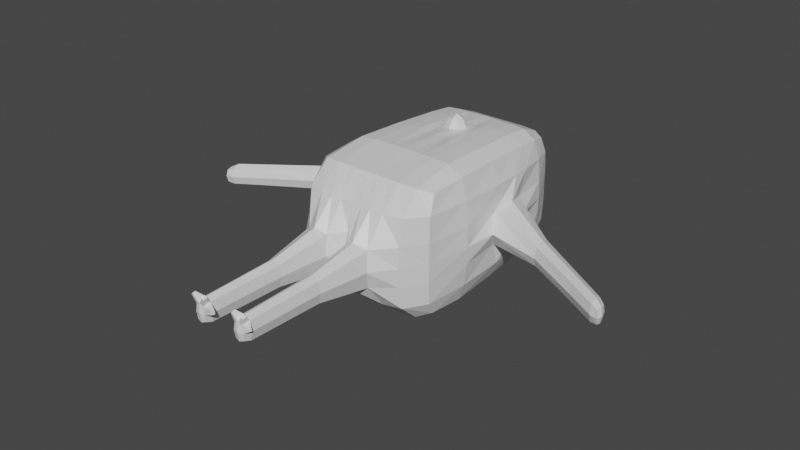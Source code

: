 # Source: BIRD.blend  (saved by Blender 3.2.14; exported with 4.5.12 LTS)
import bpy
from mathutils import Matrix  # noqa: F401  (used for matrix-valued properties, if any)

bpy.ops.wm.read_factory_settings(use_empty=True)
scene = bpy.context.scene
scene.name = 'Scene'

# ---- collections
col_collection = bpy.data.collections.new('Collection'); scene.collection.children.link(col_collection)

# ---- materials (node trees are filled in below, after node groups)
mat_body = bpy.data.materials.new('BODY')
mat_body.alpha_threshold = 0.0
mat_body.use_transparent_shadow = False
mat_body.line_color = (0.0, 0.0, 0.0, 1.0)
mat_beak = bpy.data.materials.new('BEAK')
mat_beak.use_transparent_shadow = False

# ---- material node trees
mat_body.use_nodes = True; mat_body.node_tree.nodes.clear()
_N = mat_body.node_tree.nodes; _L = mat_body.node_tree.links
n0 = _N.new('ShaderNodeOutputMaterial'); n0.name = 'Material Output'; n0.location = (300, 300)
n1 = _N.new('ShaderNodeBsdfPrincipled'); n1.name = 'Principled BSDF'; n1.location = (10, 300)
n1.distribution = 'GGX'
n1.subsurface_method = 'RANDOM_WALK_SKIN'
n1.inputs[2].default_value = 0.4
n1.inputs[3].default_value = 1.45
n1.inputs[27].default_value = (0.0, 0.0, 0.0, 1.0)
n1.inputs[28].default_value = 1.0
_L.new(n1.outputs[0], n0.inputs[0])
n0.is_active_output = True
mat_beak.use_nodes = True; mat_beak.node_tree.nodes.clear()
_N = mat_beak.node_tree.nodes; _L = mat_beak.node_tree.links
n0 = _N.new('ShaderNodeBsdfPrincipled'); n0.name = 'Principled BSDF'; n0.location = (10, 300)
n0.distribution = 'GGX'
n0.subsurface_method = 'RANDOM_WALK_SKIN'
n0.inputs[3].default_value = 1.45
n0.inputs[27].default_value = (0.0, 0.0, 0.0, 1.0)
n0.inputs[28].default_value = 1.0
n1 = _N.new('ShaderNodeOutputMaterial'); n1.name = 'Material Output'; n1.location = (300, 300)
_L.new(n0.outputs[0], n1.inputs[0])
n1.is_active_output = True

# ---- world
world_world = bpy.data.worlds.new('World'); scene.world = world_world
world_world.use_nodes = True; world_world.node_tree.nodes.clear()
_N = world_world.node_tree.nodes; _L = world_world.node_tree.links
n0 = _N.new('ShaderNodeOutputWorld'); n0.name = 'World Output'; n0.location = (300, 300)
n1 = _N.new('ShaderNodeBackground'); n1.name = 'Background'; n1.location = (10, 300)
n1.inputs[0].default_value = (0.05088, 0.05088, 0.05088, 1.0)
_L.new(n1.outputs[0], n0.inputs[0])
n0.is_active_output = True
world_world.color = (0.05088, 0.05088, 0.05088)
world_world.use_sun_shadow = False
world_world.sun_shadow_jitter_overblur = 0.0

# ---- meshes
me_cube = bpy.data.meshes.new('Cube')
me_cube.from_pydata([(-0.3714, 0.643, -0.3452), (-0.4332, -0.6435, -0.4027), (0.411, 0.643, -0.3452), (0.4747, -0.6435, -0.4027), (-0.3714, 0.643, 0.3894), (-0.4332, -0.6435, 0.4486), (0.411, 0.643, 0.3894), (0.4747, -0.6435, 0.4486), (0.2626, -0.7284, 0.4911), (0.2247, 0.6831, -0.3724), (0.2247, 0.6831, 0.4206), (0.2626, -0.7284, -0.4404), (0.07897, 0.6831, 0.4206), (0.09067, -0.7284, -0.4404), (0.09067, -0.7284, 0.4911), (0.07897, 0.6831, -0.3724), (-0.06164, 0.6831, 0.4206), (-0.07525, -0.7284, -0.4404), (-0.07525, -0.7284, 0.4911), (-0.06164, 0.6831, -0.3724), (-0.1998, 0.6831, 0.4206), (-0.2383, -0.7284, -0.4404), (-0.2383, -0.7284, 0.4911), (-0.1998, 0.6831, -0.3724), (-0.4627, -0.7284, 0.1477), (0.4329, 0.6831, 0.1276), (0.5067, -0.7284, 0.1477), (-0.3913, 0.6831, 0.1276), (0.2573, -1.023, 0.1377), (0.2225, 0.7635, 0.1265), (0.07443, 0.794, 0.1162), (0.09491, -1.023, 0.1377), (-0.08002, -1.025, 0.1377), (-0.06965, 0.794, 0.1162), (-0.1976, 0.7635, 0.1265), (-0.234, -1.025, 0.1377), (0.5067, -0.7284, -0.1346), (-0.3913, 0.6831, -0.1116), (0.2225, 0.7635, -0.1103), (0.07443, 0.794, -0.1023), (-0.06965, 0.794, -0.1023), (-0.1976, 0.7635, -0.1103), (-0.4627, -0.7284, -0.1346), (0.4329, 0.6831, -0.1116), (0.2573, -1.023, -0.1276), (0.09491, -1.023, -0.1276), (-0.08002, -1.025, -0.1276), (-0.234, -1.025, -0.1276), (0.1994, -2.013, -0.05048), (0.1994, -2.013, 0.05366), (0.1346, -2.013, -0.05048), (0.1346, -2.013, 0.05366), (-0.1189, -2.017, -0.05048), (-0.1189, -2.017, 0.05366), (-0.1804, -2.017, -0.05048), (-0.1804, -2.017, 0.05366), (0.1238, -1.781, -0.06784), (0.1238, -1.781, 0.07101), (0.2102, -1.781, -0.06784), (0.2102, -1.781, 0.07101), (-0.1906, -1.792, -0.06784), (-0.1906, -1.792, 0.07101), (-0.1086, -1.792, -0.06784), (-0.1086, -1.792, 0.07101), (-0.4272, -0.02231, -0.4067), (0.47, -0.02231, 0.4562), (0.47, -0.02231, -0.4067), (-0.4272, -0.02231, 0.4562), (0.2437, -0.02231, -0.4697), (0.2437, -0.02231, 0.528), (0.08482, -0.02231, -0.4697), (0.08694, 0.01693, 0.5182), (-0.06844, -0.02231, -0.4697), (-0.07079, 0.01693, 0.5182), (-0.219, -0.02231, -0.4697), (-0.219, -0.02231, 0.528), (-0.4807, -0.07171, 0.1259), (0.5321, -0.06764, 0.1259), (0.5321, -0.06764, -0.1137), (-0.4807, -0.07171, -0.1137), (0.4509, 0.335, 0.4378), (-0.4088, 0.335, -0.389), (0.4509, 0.335, -0.389), (-0.4088, 0.335, 0.4378), (0.2341, 0.335, -0.4494), (0.2341, 0.335, 0.5066), (0.08185, 0.335, -0.4494), (0.08452, 0.3192, 0.5001), (-0.065, 0.335, -0.4494), (-0.06795, 0.3192, 0.5001), (-0.2093, 0.335, -0.4494), (-0.2093, 0.335, 0.5066), (-0.4634, 0.2305, 0.122), (0.5142, 0.2346, 0.122), (0.5142, 0.2346, -0.1091), (-0.4634, 0.2305, -0.1091), (-1.444, -0.5424, 0.04918), (-1.448, -0.6228, 0.04935), (-1.444, -0.5424, -0.04251), (-1.448, -0.6228, -0.04293), (1.63, -0.5234, 0.04918), (1.635, -0.6037, 0.04935), (1.63, -0.5234, -0.04251), (1.635, -0.6037, -0.04293), (-1.224, -0.4822, -0.05843), (-1.218, -0.3751, -0.05768), (-1.218, -0.3751, 0.06438), (-1.224, -0.4822, 0.06481), (1.368, -0.3501, 0.06438), (1.368, -0.3501, -0.05768), (1.374, -0.4572, 0.06481), (1.374, -0.4572, -0.05843), (-0.06968, 0.9541, 0.04702), (0.008683, 0.9541, 0.04702), (0.008683, 0.9541, -0.03875), (-0.06968, 0.9541, -0.03875), (0.04977, 0.2362, 0.5682), (0.04998, 0.1558, 0.573), (-0.034, 0.2362, 0.5682), (-0.03433, 0.1558, 0.573), (0.3886, -0.7139, 0.4838), (-0.4576, -0.7139, 0.327), (-0.4409, -0.3744, -0.4181), (0.4374, 0.5139, 0.423), (0.4839, -0.3744, -0.4181), (-0.4409, -0.3744, 0.4675), (0.4291, 0.6763, 0.2807), (0.3326, 0.6763, -0.3677), (0.5011, -0.7139, -0.2956), (-0.2993, 0.6763, 0.4152), (-0.3879, 0.6763, -0.2492), (-0.3544, -0.7139, -0.4339), (0.1673, -0.7284, 0.4911), (0.1439, 0.6831, -0.3724), (0.3326, 0.6763, 0.4152), (0.3886, -0.7139, -0.4339), (0.2534, -0.3854, -0.4817), (0.2656, -0.8899, 0.3369), (0.2534, -0.3854, 0.5398), (0.2228, 0.7534, -0.2503), (0.1439, 0.6831, 0.4206), (0.1673, -0.7284, -0.4404), (0.007308, -0.7284, 0.4911), (0.008323, 0.6831, -0.3724), (0.078, 0.7566, -0.2501), (0.0922, -0.8899, 0.3369), (0.08783, -0.3854, -0.4817), (0.08806, -0.3818, 0.5422), (0.008323, 0.6831, 0.4206), (0.007308, -0.7284, -0.4404), (-0.1492, -0.7284, 0.4911), (-0.1243, 0.6831, -0.3724), (-0.07194, -0.3854, -0.4817), (-0.07702, -0.8901, 0.3369), (-0.06188, 0.7566, -0.2501), (-0.0722, -0.3818, 0.5422), (-0.1243, 0.6831, 0.4206), (-0.1492, -0.7284, -0.4404), (-0.3544, -0.7139, 0.4838), (-0.2993, 0.6763, -0.3677), (-0.1979, 0.7534, -0.2503), (-0.2414, -0.8901, 0.3369), (-0.2289, -0.3854, -0.4817), (-0.2289, -0.3854, 0.5398), (-0.4627, -0.7284, 0.003029), (0.4329, 0.6831, 0.005011), (0.5011, -0.7139, 0.327), (-0.3879, 0.6763, 0.2807), (0.2822, -1.061, 0.002301), (0.2228, 0.7534, 0.2824), (0.078, 0.7566, 0.2819), (0.07558, -1.061, 0.002301), (-0.06132, -1.064, 0.002301), (-0.06188, 0.7566, 0.2819), (-0.1979, 0.7534, 0.2824), (-0.2572, -1.064, 0.002301), (-0.3636, -0.8901, 0.1485), (-0.299, 0.7534, 0.1266), (-0.1243, 0.7666, 0.1254), (-0.1511, -1.064, 0.1749), (0.00713, -0.9242, 0.1475), (0.0002377, 0.8033, 0.1469), (0.1428, 0.7666, 0.1254), (0.1689, -1.061, 0.1749), (-0.5021, -0.3909, 0.1416), (0.3982, -0.8899, 0.1485), (0.5503, -0.3905, 0.1416), (0.3326, 0.7534, 0.1266), (0.5067, -0.7284, 0.003029), (-0.3913, 0.6831, 0.005011), (0.2225, 0.7635, 0.005124), (0.09138, 0.8033, 0.004721), (-0.0902, 0.8033, 0.004721), (-0.1976, 0.7635, 0.005124), (-0.4576, -0.7139, -0.2956), (0.4291, 0.6763, -0.2492), (0.2656, -0.8899, -0.3052), (0.0922, -0.8899, -0.3052), (-0.07702, -0.8901, -0.3052), (-0.2414, -0.8901, -0.3052), (0.3326, 0.7534, -0.1105), (0.5503, -0.3905, -0.128), (0.1428, 0.7666, -0.1094), (0.0002377, 0.8033, -0.1312), (-0.1243, 0.7666, -0.1094), (-0.299, 0.7534, -0.1105), (-0.3636, -0.8901, -0.1359), (-0.1511, -1.064, -0.1627), (0.00713, -0.9242, -0.1352), (0.1689, -1.061, -0.1627), (-0.5021, -0.3909, -0.128), (0.3982, -0.8899, -0.1359), (0.2065, -2.018, 0.001587), (0.1275, -2.018, 0.001587), (-0.1121, -2.021, 0.001587), (-0.1871, -2.021, 0.001587), (-0.1496, -2.021, 0.06507), (0.167, -2.018, 0.06507), (-0.1496, -2.021, -0.06189), (0.167, -2.018, -0.06189), (-0.1889, -1.973, -0.06487), (-0.1951, -1.423, 0.07792), (0.1256, -1.965, -0.06487), (0.1208, -1.415, 0.07792), (0.2084, -1.965, -0.06487), (-0.1104, -1.973, -0.06487), (0.2151, -1.415, 0.07792), (-0.1104, -1.973, 0.06804), (0.1208, -1.415, -0.07403), (0.1256, -1.965, 0.06804), (0.2151, -1.415, -0.07403), (0.2084, -1.965, 0.06804), (0.2264, -1.781, 0.001587), (0.167, -1.781, 0.09705), (0.167, -1.781, -0.09387), (0.1076, -1.781, 0.001587), (-0.1951, -1.423, -0.07403), (-0.1889, -1.973, 0.06804), (-0.1056, -1.423, -0.07403), (-0.1056, -1.423, 0.07792), (-0.1496, -1.792, 0.09705), (-0.09321, -1.792, 0.001587), (-0.1496, -1.792, -0.09387), (-0.206, -1.792, 0.001587), (-0.4163, 0.1899, -0.3962), (0.4839, -0.3744, 0.4675), (0.4587, 0.1899, -0.3962), (-0.4163, 0.1899, 0.4453), (0.238, 0.1899, -0.4577), (0.238, 0.1899, 0.5153), (0.08306, 0.1899, -0.4577), (0.1057, 0.1934, 0.5153), (-0.0664, 0.1899, -0.4577), (-0.08914, 0.1934, 0.5153), (-0.2132, 0.1899, -0.4577), (-0.2132, 0.1899, 0.5153), (-0.5105, 0.07766, 0.1565), (0.5643, 0.08297, 0.1565), (0.5643, 0.08297, -0.142), (-0.5105, 0.07766, -0.142), (-0.5236, -0.1517, 0.003563), (0.5294, -0.02681, -0.2763), (0.5779, -0.1464, 0.003563), (-0.4819, -0.02723, 0.3081), (-0.1376, -0.0181, 0.5303), (-0.3301, -0.02231, -0.4618), (0.007757, -0.03599, 0.529), (-0.1367, -0.02231, -0.4697), (0.1565, -0.0181, 0.5303), (0.007816, -0.02231, -0.4697), (0.3642, -0.02231, 0.519), (0.1556, -0.02231, -0.4697), (-0.4819, -0.02723, -0.2763), (0.3642, -0.02231, -0.4618), (-0.3301, -0.02231, 0.519), (0.5294, -0.02681, 0.3081), (0.4587, 0.1899, 0.4453), (-0.3959, 0.5139, -0.3753), (0.4374, 0.5139, -0.3753), (-0.3959, 0.5139, 0.423), (0.2291, 0.5191, -0.4318), (0.2291, 0.5191, 0.4874), (0.08033, 0.5191, -0.4318), (0.08061, 0.518, 0.49), (-0.06322, 0.5191, -0.4318), (-0.06353, 0.518, 0.49), (-0.2043, 0.5191, -0.4318), (-0.2043, 0.5191, 0.4874), (-0.4518, 0.5088, 0.1288), (0.4981, 0.5093, 0.1288), (0.4981, 0.5093, -0.1134), (-0.4518, 0.5088, -0.1134), (-0.5015, 0.2362, 0.004121), (0.5088, 0.3246, -0.2642), (0.5549, 0.2415, 0.004121), (-0.4621, 0.3242, 0.296), (-0.1313, 0.3333, 0.5093), (-0.3157, 0.335, -0.4419), (0.008037, 0.3519, 0.5058), (-0.1304, 0.335, -0.4494), (0.1506, 0.3333, 0.5093), (0.008073, 0.335, -0.4494), (0.3495, 0.335, 0.498), (0.1497, 0.335, -0.4494), (-0.4621, 0.3242, -0.2642), (0.3495, 0.335, -0.4419), (-0.3157, 0.335, 0.498), (0.5088, 0.3246, 0.296), (-1.45, -0.5854, 0.05934), (-1.45, -0.5854, -0.0528), (-1.453, -0.6344, 0.003196), (-1.447, -0.5364, 0.003346), (-1.407, -0.6051, -0.05578), (-0.8382, -0.1086, -0.06304), (-0.8382, -0.1086, 0.07039), (-1.407, -0.6051, 0.06216), (1.639, -0.5674, 0.05935), (1.639, -0.5674, -0.0528), (1.642, -0.6164, 0.003196), (1.636, -0.5185, 0.003346), (1.575, -0.479, 0.06178), (0.9567, -0.09228, -0.06304), (1.581, -0.5815, 0.06216), (1.581, -0.5815, -0.05578), (-0.8455, -0.2359, -0.06409), (-1.401, -0.5025, -0.05508), (-1.401, -0.5025, 0.06178), (-0.8455, -0.2359, 0.07107), (-1.221, -0.4286, 0.08759), (-1.225, -0.5023, 0.003158), (-1.217, -0.355, 0.003384), (-1.221, -0.4286, -0.08105), (0.9567, -0.09228, 0.07039), (1.575, -0.479, -0.05508), (0.9642, -0.2196, 0.07107), (0.9642, -0.2196, -0.06409), (1.371, -0.4037, -0.08105), (1.375, -0.4773, 0.003158), (1.371, -0.4037, 0.08759), (1.367, -0.33, 0.003384), (-0.03333, 0.968, 0.05642), (0.01444, 0.968, 0.004133), (-0.08109, 0.968, 0.004133), (-0.03333, 0.968, -0.04815), (0.03535, 0.8865, -0.0557), (0.03535, 0.8865, 0.06456), (-0.0688, 0.8865, 0.06456), (-0.0688, 0.8865, -0.0557), (0.05908, 0.1956, 0.582), (-0.04337, 0.1956, 0.582), (0.00782, 0.1466, 0.585), (0.007892, 0.2446, 0.5791), (0.06347, 0.2558, 0.5115), (0.06404, 0.1331, 0.5188), (-0.0476, 0.2558, 0.5115), (-0.04835, 0.1331, 0.5188), (0.3322, 0.7438, 0.2817), (0.4805, 0.5158, 0.2889), (-0.3077, 0.5178, 0.4794), (0.3968, -0.8589, -0.3034), (0.3413, 0.5178, -0.4247), (-0.4355, 0.5157, -0.2571), (0.1467, 0.5191, -0.4318), (0.1696, -0.8961, -0.3078), (0.3413, 0.5178, 0.4794), (0.1427, 0.754, 0.2822), (0.007419, 0.7581, 0.2843), (0.007193, -0.8817, -0.305), (0.008205, 0.5191, -0.4318), (0.1467, 0.5187, 0.4879), (-0.1272, 0.5191, -0.4318), (-0.1517, -0.8964, -0.3078), (-0.1233, 0.754, 0.2822), (0.008199, 0.5204, 0.4911), (-0.2987, 0.7438, 0.2817), (-0.3623, -0.8589, -0.3034), (-0.3077, 0.5178, -0.4247), (-0.1273, 0.5187, 0.4879), (-0.3623, -0.8589, 0.3352), (-0.299, 0.7534, 0.00511), (-0.1262, 0.7681, 0.005065), (-0.1517, -0.8964, 0.3397), (0.007193, -0.8817, 0.3368), (0.05399, 0.8886, 0.004239), (0.144, 0.7681, 0.005065), (0.1696, -0.8961, 0.3397), (-0.4355, 0.5157, 0.2889), (0.3968, -0.8589, 0.3352), (0.5049, 0.5075, 0.00472), (0.3326, 0.7534, 0.00511), (0.3322, 0.7438, -0.2497), (0.4805, 0.5158, -0.2571), (0.1427, 0.754, -0.2501), (0.007419, 0.7581, -0.2523), (-0.1233, 0.754, -0.2501), (-0.2987, 0.7438, -0.2497), (-0.3654, -0.8964, 0.002748), (0.1101, -1.966, 0.001587), (0.007078, -0.9367, 0.002646), (-0.2037, -1.974, 0.001587), (-0.4582, 0.5069, 0.00472), (0.4001, -0.8961, 0.002748), (-0.1496, -2.031, 0.001587), (0.167, -2.029, 0.001587), (0.167, -1.966, -0.08986), (-0.1496, -1.974, -0.08986), (0.167, -1.966, 0.09303), (-0.09559, -1.974, 0.001587), (-0.1496, -1.974, 0.09303), (0.2239, -1.966, 0.001587), (0.233, -1.418, 0.001715), (0.1673, -1.418, 0.1063), (0.1673, -1.418, -0.102), (0.1038, -1.418, 0.001715), (-0.1499, -1.426, 0.1063), (-0.08942, -1.426, 0.001715), (-0.1499, -1.426, -0.102), (-0.2121, -1.426, 0.001715), (-0.5088, -0.3992, 0.003445), (0.532, -0.3832, -0.2876), (0.5575, -0.3985, 0.003445), (-0.4851, -0.3832, 0.3194), (-0.1432, -0.3844, 0.5402), (-0.3437, -0.3827, -0.4736), (0.007547, -0.3856, 0.5437), (-0.1431, -0.3854, -0.4817), (0.1617, -0.3844, 0.5402), (0.007555, -0.3854, -0.4817), (0.378, -0.3827, 0.5307), (0.1617, -0.3854, -0.4817), (-0.4851, -0.3832, -0.2876), (0.378, -0.3827, -0.4736), (-0.3437, -0.3827, 0.5307), (0.532, -0.3832, 0.3194), (-1.404, -0.5541, -0.0775), (0.5241, 0.1775, -0.2715), (1.575, -0.4601, 0.003379), (-0.4767, 0.1769, 0.3034), (-0.1355, 0.1904, 0.5191), (-0.3216, 0.1899, -0.45), (0.08418, 0.1965, 0.5167), (-0.133, 0.1899, -0.4577), (0.1546, 0.1904, 0.5191), (0.007969, 0.1899, -0.4577), (0.3555, 0.1899, 0.5065), (0.1521, 0.1899, -0.4577), (-0.4767, 0.1769, -0.2715), (0.3555, 0.1899, -0.45), (-0.3216, 0.1899, 0.5065), (0.5241, 0.1775, 0.3034), (-1.459, -0.5913, 0.003271), (-1.4, -0.4835, 0.003379), (-1.408, -0.6246, 0.003163), (-1.404, -0.5541, 0.08405), (1.652, -0.5756, 0.003271), (1.579, -0.5306, 0.08405), (1.583, -0.6012, 0.003163), (1.579, -0.5306, -0.0775), (-0.8444, -0.172, 0.09576), (-0.8497, -0.2636, 0.003245), (-0.8396, -0.08795, 0.00351), (-0.8444, -0.172, -0.08828), (0.9632, -0.1556, -0.08828), (0.9687, -0.2471, 0.003245), (0.9632, -0.1556, 0.09576), (0.9582, -0.07149, 0.00351), (-0.03927, 0.9972, 0.004133), (-0.01715, 0.8886, 0.08705), (-0.08822, 0.8886, 0.004239), (-0.01715, 0.8886, -0.07791), (0.007856, 0.1948, 0.6061), (0.007927, 0.2775, 0.5118), (0.007803, 0.1081, 0.522), (-0.06836, 0.1965, 0.5167), (-0.202, -2.032, 0.1144), (-0.188, -2.034, 0.1196), (-0.2058, -2.012, 0.1209), (-0.188, -2.013, 0.1323), (-0.1144, -2.035, 0.1163), (-0.0976, -2.033, 0.1101), (-0.09296, -2.009, 0.1179), (-0.1144, -2.009, 0.1316), (-0.04454, -2.027, 0.03077), (-0.04756, -2.025, 0.05408), (-0.04375, -2.006, 0.06052), (-0.03714, -2.006, 0.03077), (0.1171, -2.022, 0.1111), (0.1308, -2.025, 0.1159), (0.1134, -2.002, 0.1172), (0.1308, -2.002, 0.1277), (0.1968, -2.022, 0.1057), (0.2124, -2.019, 0.1002), (0.2168, -1.996, 0.1071), (0.1968, -1.996, 0.1192), (0.247, -2.011, 0.02859), (0.2445, -2.009, 0.04715), (0.2476, -1.993, 0.05227), (0.2532, -1.993, 0.02859)], [], [(29, 169, 356, 187), (169, 10, 134, 356), (356, 134, 6, 126), (187, 356, 126, 25), (93, 289, 357, 307), (289, 25, 126, 357), (357, 126, 6, 123), (307, 357, 123, 80), (91, 287, 358, 306), (287, 20, 129, 358), (358, 129, 4, 279), (306, 358, 279, 83), (44, 196, 359, 211), (196, 11, 135, 359), (359, 135, 3, 128), (211, 359, 128, 36), (84, 280, 360, 305), (280, 9, 127, 360), (360, 127, 2, 278), (305, 360, 278, 82), (95, 291, 361, 304), (291, 37, 130, 361), (361, 130, 0, 277), (304, 361, 277, 81), (86, 282, 362, 303), (282, 15, 133, 362), (362, 133, 9, 280), (303, 362, 280, 84), (45, 197, 363, 209), (197, 13, 141, 363), (363, 141, 11, 196), (209, 363, 196, 44), (80, 123, 364, 302), (123, 6, 134, 364), (364, 134, 10, 281), (302, 364, 281, 85), (30, 170, 365, 182), (170, 12, 140, 365), (365, 140, 10, 169), (182, 365, 169, 29), (33, 173, 366, 181), (173, 16, 148, 366), (366, 148, 12, 170), (181, 366, 170, 30), (46, 198, 367, 208), (198, 17, 149, 367), (367, 149, 13, 197), (208, 367, 197, 45), (88, 284, 368, 301), (284, 19, 143, 368), (368, 143, 15, 282), (301, 368, 282, 86), (85, 281, 369, 300), (281, 10, 140, 369), (369, 140, 12, 283), (300, 369, 283, 87), (90, 286, 370, 299), (286, 23, 151, 370), (370, 151, 19, 284), (299, 370, 284, 88), (47, 199, 371, 207), (199, 21, 157, 371), (371, 157, 17, 198), (207, 371, 198, 46), (34, 174, 372, 178), (174, 20, 156, 372), (372, 156, 16, 173), (178, 372, 173, 33), (87, 283, 373, 298), (283, 12, 148, 373), (373, 148, 16, 285), (298, 373, 285, 89), (27, 167, 374, 177), (167, 4, 129, 374), (374, 129, 20, 174), (177, 374, 174, 34), (42, 194, 375, 206), (194, 1, 131, 375), (375, 131, 21, 199), (206, 375, 199, 47), (81, 277, 376, 297), (277, 0, 159, 376), (376, 159, 23, 286), (297, 376, 286, 90), (89, 285, 377, 296), (285, 16, 156, 377), (377, 156, 20, 287), (296, 377, 287, 91), (5, 121, 378, 158), (121, 24, 176, 378), (378, 176, 35, 161), (158, 378, 161, 22), (37, 189, 379, 205), (189, 27, 177, 379), (379, 177, 34, 193), (205, 379, 193, 41), (41, 193, 380, 204), (193, 34, 178, 380), (380, 178, 33, 192), (204, 380, 192, 40), (22, 161, 381, 150), (161, 35, 179, 381), (381, 179, 32, 153), (150, 381, 153, 18), (18, 153, 382, 142), (153, 32, 180, 382), (382, 180, 31, 145), (142, 382, 145, 14), (30, 191, 383, 345), (191, 39, 344, 383), (383, 344, 114, 341), (345, 383, 341, 113), (39, 191, 384, 202), (191, 30, 182, 384), (384, 182, 29, 190), (202, 384, 190, 38), (14, 145, 385, 132), (145, 31, 183, 385), (385, 183, 28, 137), (132, 385, 137, 8), (83, 279, 386, 295), (279, 4, 167, 386), (386, 167, 27, 288), (295, 386, 288, 92), (8, 137, 387, 120), (137, 28, 185, 387), (387, 185, 26, 166), (120, 387, 166, 7), (94, 290, 388, 294), (290, 43, 165, 388), (388, 165, 25, 289), (294, 388, 289, 93), (38, 190, 389, 200), (190, 29, 187, 389), (389, 187, 25, 165), (200, 389, 165, 43), (9, 139, 390, 127), (139, 38, 200, 390), (390, 200, 43, 195), (127, 390, 195, 2), (82, 278, 391, 293), (278, 2, 195, 391), (391, 195, 43, 290), (293, 391, 290, 94), (15, 144, 392, 133), (144, 39, 202, 392), (392, 202, 38, 139), (133, 392, 139, 9), (19, 154, 393, 143), (154, 40, 203, 393), (393, 203, 39, 144), (143, 393, 144, 15), (23, 160, 394, 151), (160, 41, 204, 394), (394, 204, 40, 154), (151, 394, 154, 19), (0, 130, 395, 159), (130, 37, 205, 395), (395, 205, 41, 160), (159, 395, 160, 23), (24, 164, 396, 176), (164, 42, 206, 396), (396, 206, 47, 175), (176, 396, 175, 35), (57, 235, 397, 229), (235, 56, 222, 397), (397, 222, 50, 213), (229, 397, 213, 51), (32, 172, 398, 180), (172, 46, 208, 398), (398, 208, 45, 171), (180, 398, 171, 31), (61, 243, 399, 237), (243, 60, 220, 399), (399, 220, 54, 215), (237, 399, 215, 55), (92, 288, 400, 292), (288, 27, 189, 400), (400, 189, 37, 291), (292, 400, 291, 95), (28, 168, 401, 185), (168, 44, 211, 401), (401, 211, 36, 188), (185, 401, 188, 26), (55, 215, 402, 216), (215, 54, 218, 402), (402, 218, 52, 214), (216, 402, 214, 53), (51, 213, 403, 217), (213, 50, 219, 403), (403, 219, 48, 212), (217, 403, 212, 49), (56, 234, 404, 222), (234, 58, 224, 404), (404, 224, 48, 219), (222, 404, 219, 50), (60, 242, 405, 220), (242, 62, 225, 405), (405, 225, 52, 218), (220, 405, 218, 54), (59, 233, 406, 231), (233, 57, 229, 406), (406, 229, 488, 489), (231, 406, 493, 492), (62, 241, 407, 225), (241, 63, 227, 407), (227, 53, 483, 484), (225, 407, 214, 52), (63, 240, 408, 227), (240, 61, 237, 408), (216, 408, 477, 475), (216, 53, 479, 478), (58, 232, 409, 224), (232, 59, 231, 409), (212, 409, 497, 494), (224, 409, 212, 48), (44, 168, 410, 230), (168, 28, 226, 410), (410, 226, 59, 232), (230, 410, 232, 58), (28, 183, 411, 226), (183, 31, 223, 411), (411, 223, 57, 233), (226, 411, 233, 59), (45, 209, 412, 228), (209, 44, 230, 412), (412, 230, 58, 234), (228, 412, 234, 56), (31, 171, 413, 223), (171, 45, 228, 413), (413, 228, 56, 235), (223, 413, 235, 57), (32, 179, 414, 239), (179, 35, 221, 414), (414, 221, 61, 240), (239, 414, 240, 63), (46, 172, 415, 238), (172, 32, 239, 415), (415, 239, 63, 241), (238, 415, 241, 62), (47, 207, 416, 236), (207, 46, 238, 416), (416, 238, 62, 242), (236, 416, 242, 60), (35, 175, 417, 221), (175, 47, 236, 417), (417, 236, 60, 243), (221, 417, 243, 61), (24, 184, 418, 164), (184, 76, 260, 418), (418, 260, 79, 210), (164, 418, 210, 42), (3, 124, 419, 128), (124, 66, 261, 419), (419, 261, 78, 201), (128, 419, 201, 36), (36, 201, 420, 188), (201, 78, 262, 420), (420, 262, 77, 186), (188, 420, 186, 26), (5, 125, 421, 121), (125, 67, 263, 421), (421, 263, 76, 184), (121, 421, 184, 24), (18, 155, 422, 150), (155, 73, 264, 422), (422, 264, 75, 163), (150, 422, 163, 22), (1, 122, 423, 131), (122, 64, 265, 423), (423, 265, 74, 162), (131, 423, 162, 21), (14, 147, 424, 142), (147, 71, 266, 424), (424, 266, 73, 155), (142, 424, 155, 18), (21, 162, 425, 157), (162, 74, 267, 425), (425, 267, 72, 152), (157, 425, 152, 17), (8, 138, 426, 132), (138, 69, 268, 426), (426, 268, 71, 147), (132, 426, 147, 14), (17, 152, 427, 149), (152, 72, 269, 427), (427, 269, 70, 146), (149, 427, 146, 13), (7, 245, 428, 120), (245, 65, 270, 428), (428, 270, 69, 138), (120, 428, 138, 8), (13, 146, 429, 141), (146, 70, 271, 429), (429, 271, 68, 136), (141, 429, 136, 11), (42, 210, 430, 194), (210, 79, 272, 430), (430, 272, 64, 122), (194, 430, 122, 1), (11, 136, 431, 135), (136, 68, 273, 431), (431, 273, 66, 124), (135, 431, 124, 3), (22, 163, 432, 158), (163, 75, 274, 432), (432, 274, 67, 125), (158, 432, 125, 5), (26, 186, 433, 166), (186, 77, 275, 433), (433, 275, 65, 245), (166, 433, 245, 7), (105, 331, 434, 325), (331, 104, 312, 434), (434, 312, 99, 309), (325, 434, 309, 98), (66, 246, 435, 261), (246, 82, 293, 435), (435, 293, 94, 258), (261, 435, 258, 78), (109, 339, 436, 333), (339, 108, 320, 436), (436, 320, 100, 319), (333, 436, 319, 102), (67, 247, 437, 263), (247, 83, 295, 437), (437, 295, 92, 256), (263, 437, 256, 76), (73, 253, 438, 264), (253, 89, 296, 438), (438, 296, 91, 255), (264, 438, 255, 75), (64, 244, 439, 265), (244, 81, 297, 439), (439, 297, 90, 254), (265, 439, 254, 74), (71, 251, 440, 353), (251, 87, 352, 440), (440, 352, 116, 348), (353, 440, 348, 117), (74, 254, 441, 267), (254, 90, 299, 441), (441, 299, 88, 252), (267, 441, 252, 72), (69, 249, 442, 268), (249, 85, 300, 442), (442, 300, 87, 251), (268, 442, 251, 71), (72, 252, 443, 269), (252, 88, 301, 443), (443, 301, 86, 250), (269, 443, 250, 70), (65, 276, 444, 270), (276, 80, 302, 444), (444, 302, 85, 249), (270, 444, 249, 69), (70, 250, 445, 271), (250, 86, 303, 445), (445, 303, 84, 248), (271, 445, 248, 68), (79, 259, 446, 272), (259, 95, 304, 446), (446, 304, 81, 244), (272, 446, 244, 64), (68, 248, 447, 273), (248, 84, 305, 447), (447, 305, 82, 246), (273, 447, 246, 66), (75, 255, 448, 274), (255, 91, 306, 448), (448, 306, 83, 247), (274, 448, 247, 67), (77, 257, 449, 275), (257, 93, 307, 449), (449, 307, 80, 276), (275, 449, 276, 65), (97, 308, 450, 310), (308, 96, 311, 450), (450, 311, 98, 309), (310, 450, 309, 99), (106, 330, 451, 326), (330, 105, 325, 451), (451, 325, 98, 311), (326, 451, 311, 96), (104, 329, 452, 312), (329, 107, 315, 452), (452, 315, 97, 310), (312, 452, 310, 99), (107, 328, 453, 315), (328, 106, 326, 453), (453, 326, 96, 308), (315, 453, 308, 97), (103, 317, 454, 318), (317, 102, 319, 454), (454, 319, 100, 316), (318, 454, 316, 101), (108, 338, 455, 320), (338, 110, 322, 455), (455, 322, 101, 316), (320, 455, 316, 100), (110, 337, 456, 322), (337, 111, 323, 456), (456, 323, 103, 318), (322, 456, 318, 101), (111, 336, 457, 323), (336, 109, 333, 457), (457, 333, 102, 317), (323, 457, 317, 103), (76, 256, 458, 327), (256, 92, 314, 458), (458, 314, 106, 328), (327, 458, 328, 107), (79, 260, 459, 324), (260, 76, 327, 459), (459, 327, 107, 329), (324, 459, 329, 104), (92, 292, 460, 314), (292, 95, 313, 460), (460, 313, 105, 330), (314, 460, 330, 106), (95, 259, 461, 313), (259, 79, 324, 461), (461, 324, 104, 331), (313, 461, 331, 105), (78, 258, 462, 335), (258, 94, 321, 462), (462, 321, 109, 336), (335, 462, 336, 111), (77, 262, 463, 334), (262, 78, 335, 463), (463, 335, 111, 337), (334, 463, 337, 110), (93, 257, 464, 332), (257, 77, 334, 464), (464, 334, 110, 338), (332, 464, 338, 108), (94, 294, 465, 321), (294, 93, 332, 465), (465, 332, 108, 339), (321, 465, 339, 109), (115, 342, 466, 343), (342, 112, 340, 466), (466, 340, 113, 341), (343, 466, 341, 114), (33, 181, 467, 346), (181, 30, 345, 467), (467, 345, 113, 340), (346, 467, 340, 112), (40, 192, 468, 347), (192, 33, 346, 468), (468, 346, 112, 342), (347, 468, 342, 115), (39, 203, 469, 344), (203, 40, 347, 469), (469, 347, 115, 343), (344, 469, 343, 114), (117, 348, 470, 350), (348, 116, 351, 470), (470, 351, 118, 349), (350, 470, 349, 119), (87, 298, 471, 352), (298, 89, 354, 471), (471, 354, 118, 351), (352, 471, 351, 116), (73, 266, 472, 355), (266, 71, 353, 472), (472, 353, 117, 350), (355, 472, 350, 119), (89, 253, 473, 354), (253, 73, 355, 473), (473, 355, 119, 349), (354, 473, 349, 118), (477, 476, 474, 475), (55, 216, 475, 474), (237, 55, 474, 476), (408, 237, 476, 477), (480, 481, 478, 479), (53, 227, 480, 479), (408, 216, 478, 481), (227, 408, 481, 480), (485, 484, 483, 482), (407, 227, 484, 485), (53, 214, 482, 483), (214, 407, 485, 482), (489, 488, 486, 487), (229, 51, 486, 488), (51, 217, 487, 486), (217, 406, 489, 487), (492, 493, 490, 491), (49, 231, 492, 491), (406, 217, 490, 493), (217, 49, 491, 490), (497, 496, 495, 494), (231, 49, 495, 496), (49, 212, 494, 495), (409, 231, 496, 497)])
me_cube.polygons.foreach_set('material_index', [0, 0, 0, 0, 0, 0, 0, 0, 0, 0, 0, 0, 0, 0, 0, 0, 0, 0, 0, 0, 0, 0, 0, 0, 0, 0, 0, 0, 0, 0, 0, 0, 0, 0, 0, 0, 0, 0, 0, 0, 0, 0, 0, 0, 0, 0, 0, 0, 0, 0, 0, 0, 0, 0, 0, 0, 0, 0, 0, 0, 0, 0, 0, 0, 0, 0, 0, 0, 0, 0, 0, 0, 0, 0, 0, 0, 0, 0, 0, 0, 0, 0, 0, 0, 0, 0, 0, 0, 0, 0, 0, 0, 0, 0, 0, 0, 0, 0, 0, 0, 0, 0, 0, 0, 0, 0, 0, 0, 0, 0, 0, 0, 0, 0, 0, 0, 0, 0, 0, 0, 0, 0, 0, 0, 0, 0, 0, 0, 0, 0, 0, 0, 0, 0, 0, 0, 0, 0, 0, 0, 0, 0, 0, 0, 0, 0, 0, 0, 0, 0, 0, 0, 0, 0, 0, 0, 0, 0, 0, 0, 0, 0, 0, 0, 0, 0, 0, 0, 0, 0, 0, 0, 0, 0, 0, 0, 0, 0, 0, 0, 0, 0, 0, 0, 0, 0, 0, 0, 0, 0, 0, 0, 0, 0, 0, 0, 0, 0, 0, 0, 0, 0, 1, 1, 0, 0, 1, 0, 0, 0, 1, 1, 0, 0, 0, 0, 0, 0, 0, 0, 0, 0, 0, 0, 0, 0, 0, 0, 0, 0, 0, 0, 0, 0, 0, 0, 0, 0, 0, 0, 0, 0, 0, 0, 0, 0, 0, 0, 0, 0, 0, 0, 0, 0, 0, 0, 0, 0, 0, 0, 0, 0, 0, 0, 0, 0, 0, 0, 0, 0, 0, 0, 0, 0, 0, 0, 0, 0, 0, 0, 0, 0, 0, 0, 0, 0, 0, 0, 0, 0, 0, 0, 0, 0, 0, 0, 0, 0, 0, 0, 0, 0, 0, 0, 0, 0, 0, 0, 0, 0, 0, 0, 0, 0, 0, 0, 0, 0, 0, 0, 0, 0, 0, 0, 0, 0, 0, 0, 0, 0, 0, 0, 0, 0, 0, 0, 0, 0, 1, 1, 0, 0, 0, 0, 0, 0, 0, 0, 0, 0, 0, 0, 0, 0, 0, 0, 0, 0, 0, 0, 0, 0, 0, 0, 0, 0, 0, 0, 0, 0, 0, 0, 0, 0, 0, 0, 0, 0, 0, 0, 0, 0, 0, 0, 0, 0, 0, 0, 0, 0, 0, 0, 0, 0, 0, 0, 0, 0, 0, 0, 0, 0, 0, 0, 0, 0, 0, 0, 0, 0, 0, 0, 0, 0, 0, 0, 0, 0, 0, 0, 0, 0, 0, 0, 0, 0, 0, 0, 0, 0, 0, 0, 0, 0, 0, 0, 0, 0, 0, 0, 0, 0, 0, 0, 0, 0, 0, 0, 0, 0, 0, 0, 0, 0, 0, 0, 1, 1, 1, 1, 0, 0, 1, 1, 0, 0, 1, 1, 0, 0, 1, 1, 1, 1, 1, 1, 1, 1, 1, 1, 1, 1, 1, 1, 1, 1, 1, 1, 1, 1, 1, 1, 1, 1, 1, 1])
_uv = me_cube.uv_layers.new(name='UVMap')
_uv.uv.foreach_set('vector', [0.7653, 0.4751, 0.7292, 0.4751, 0.7291, 0.4458, 0.765, 0.4457, 0.7292, 0.4751, 0.6956, 0.4747, 0.6966, 0.4458, 0.7291, 0.4458, 0.7291, 0.4458, 0.6966, 0.4458, 0.7017, 0.4248, 0.7275, 0.4199, 0.765, 0.4457, 0.7291, 0.4458, 0.7275, 0.4199, 0.7629, 0.4189, 0.5626, 0.7078, 0.561, 0.7785, 0.524, 0.7804, 0.5224, 0.731, 0.561, 0.7785, 0.5612, 0.824, 0.5258, 0.8223, 0.524, 0.7804, 0.524, 0.7804, 0.5258, 0.8223, 0.5007, 0.814, 0.493, 0.7805, 0.5224, 0.731, 0.524, 0.7804, 0.493, 0.7805, 0.4896, 0.7344, 0.5448, 0.3216, 0.5461, 0.3688, 0.5184, 0.3684, 0.5163, 0.3215, 0.5461, 0.3688, 0.5473, 0.4106, 0.5206, 0.4088, 0.5184, 0.3684, 0.5184, 0.3684, 0.5206, 0.4088, 0.5013, 0.4001, 0.4947, 0.3671, 0.5163, 0.3215, 0.5184, 0.3684, 0.4947, 0.3671, 0.4913, 0.3212, 0.7318, 0.6934, 0.6956, 0.6842, 0.697, 0.6482, 0.7343, 0.6501, 0.198, 0.3752, 0.1972, 0.3242, 0.231, 0.3215, 0.2332, 0.3682, 0.2332, 0.3682, 0.231, 0.3215, 0.254, 0.3083, 0.2611, 0.3354, 0.622, 0.4206, 0.6606, 0.4285, 0.6589, 0.4644, 0.6218, 0.4606, 0.1896, 0.07707, 0.1883, 0.03621, 0.2184, 0.03722, 0.2206, 0.07783, 0.1883, 0.03621, 0.1872, 0.004184, 0.2161, 0.006244, 0.2184, 0.03722, 0.2184, 0.03722, 0.2161, 0.006244, 0.2371, 0.01622, 0.2442, 0.04308, 0.2206, 0.07783, 0.2184, 0.03722, 0.2442, 0.04308, 0.2478, 0.08313, 0.3463, 0.5895, 0.3477, 0.6609, 0.3145, 0.6637, 0.3113, 0.6148, 0.3477, 0.6609, 0.3494, 0.705, 0.3176, 0.7043, 0.3145, 0.6637, 0.3145, 0.6637, 0.3176, 0.7043, 0.2951, 0.6964, 0.2871, 0.6638, 0.3113, 0.6148, 0.3145, 0.6637, 0.2871, 0.6638, 0.2824, 0.6181, 0.1488, 0.07707, 0.1485, 0.03621, 0.1662, 0.03621, 0.167, 0.07707, 0.1485, 0.03621, 0.1481, 0.004184, 0.1655, 0.004184, 0.1662, 0.03621, 0.1662, 0.03621, 0.1655, 0.004184, 0.1872, 0.004184, 0.1883, 0.03621, 0.167, 0.07707, 0.1662, 0.03621, 0.1883, 0.03621, 0.1896, 0.07707, 0.1523, 0.4238, 0.1515, 0.3752, 0.1723, 0.3763, 0.1721, 0.4291, 0.1515, 0.3752, 0.1511, 0.3242, 0.1717, 0.3242, 0.1723, 0.3763, 0.1723, 0.3763, 0.1717, 0.3242, 0.1972, 0.3242, 0.198, 0.3752, 0.1721, 0.4291, 0.1723, 0.3763, 0.198, 0.3752, 0.1958, 0.4238, 0.7217, 0.3212, 0.7181, 0.3671, 0.6923, 0.3684, 0.6946, 0.3215, 0.7181, 0.3671, 0.711, 0.4001, 0.69, 0.4088, 0.6923, 0.3684, 0.6923, 0.3684, 0.69, 0.4088, 0.6611, 0.4106, 0.6623, 0.3688, 0.6946, 0.3215, 0.6923, 0.3684, 0.6623, 0.3688, 0.6636, 0.3216, 0.7685, 0.5148, 0.7294, 0.5139, 0.7293, 0.4965, 0.7656, 0.4965, 0.7294, 0.5139, 0.6956, 0.5137, 0.6956, 0.4963, 0.7293, 0.4965, 0.7293, 0.4965, 0.6956, 0.4963, 0.6956, 0.4747, 0.7292, 0.4751, 0.7656, 0.4965, 0.7293, 0.4965, 0.7292, 0.4751, 0.7653, 0.4751, 0.7685, 0.5534, 0.7294, 0.5514, 0.7289, 0.5328, 0.7617, 0.5346, 0.7294, 0.5514, 0.6956, 0.5514, 0.6956, 0.5327, 0.7289, 0.5328, 0.7289, 0.5328, 0.6956, 0.5327, 0.6956, 0.5137, 0.7294, 0.5139, 0.7617, 0.5346, 0.7289, 0.5328, 0.7294, 0.5139, 0.7685, 0.5148, 0.8294, 0.919, 0.8363, 0.8695, 0.8667, 0.8676, 0.8667, 0.9183, 0.1062, 0.3752, 0.1066, 0.3242, 0.1288, 0.3242, 0.1287, 0.3733, 0.1287, 0.3733, 0.1288, 0.3242, 0.1511, 0.3242, 0.1515, 0.3752, 0.1288, 0.4002, 0.1287, 0.3733, 0.1515, 0.3752, 0.1523, 0.4238, 0.1095, 0.07707, 0.11, 0.03621, 0.1291, 0.03621, 0.1291, 0.07707, 0.11, 0.03621, 0.1104, 0.004184, 0.1292, 0.004184, 0.1291, 0.03621, 0.1291, 0.03621, 0.1292, 0.004184, 0.1481, 0.004184, 0.1485, 0.03621, 0.1291, 0.07707, 0.1291, 0.03621, 0.1485, 0.03621, 0.1488, 0.07707, 0.6636, 0.3216, 0.6623, 0.3688, 0.6402, 0.3687, 0.6412, 0.3211, 0.6623, 0.3688, 0.6611, 0.4106, 0.6394, 0.4106, 0.6402, 0.3687, 0.6402, 0.3687, 0.6394, 0.4106, 0.622, 0.4106, 0.6225, 0.3685, 0.6412, 0.3211, 0.6402, 0.3687, 0.6225, 0.3685, 0.6235, 0.3175, 0.07081, 0.07707, 0.07218, 0.03621, 0.09283, 0.03621, 0.09194, 0.07707, 0.07218, 0.03621, 0.0734, 0.004184, 0.09363, 0.004184, 0.09283, 0.03621, 0.09283, 0.03621, 0.09363, 0.004184, 0.1104, 0.004184, 0.11, 0.03621, 0.09194, 0.07707, 0.09283, 0.03621, 0.11, 0.03621, 0.1095, 0.07707, 0.06412, 0.4243, 0.06213, 0.3752, 0.08617, 0.3764, 0.08632, 0.4297, 0.06213, 0.3752, 0.06295, 0.3242, 0.08683, 0.3242, 0.08617, 0.3764, 0.08617, 0.3764, 0.08683, 0.3242, 0.1066, 0.3242, 0.1062, 0.3752, 0.08632, 0.4297, 0.08617, 0.3764, 0.1062, 0.3752, 0.1054, 0.4243, 0.7653, 0.5877, 0.7292, 0.5878, 0.7293, 0.5678, 0.7656, 0.5681, 0.7292, 0.5878, 0.6956, 0.5884, 0.6956, 0.5682, 0.7293, 0.5678, 0.7293, 0.5678, 0.6956, 0.5682, 0.6956, 0.5514, 0.7294, 0.5514, 0.7656, 0.5681, 0.7293, 0.5678, 0.7294, 0.5514, 0.7685, 0.5534, 0.6235, 0.3175, 0.6225, 0.3685, 0.6031, 0.3691, 0.603, 0.3259, 0.6225, 0.3685, 0.622, 0.4106, 0.6031, 0.4106, 0.6031, 0.3691, 0.6031, 0.3691, 0.6031, 0.4106, 0.5843, 0.4106, 0.5838, 0.3685, 0.603, 0.3259, 0.6031, 0.3691, 0.5838, 0.3685, 0.5827, 0.3175, 0.7629, 0.6398, 0.7275, 0.6389, 0.7291, 0.6149, 0.765, 0.615, 0.7275, 0.6389, 0.7017, 0.6345, 0.6966, 0.6151, 0.7291, 0.6149, 0.7291, 0.6149, 0.6966, 0.6151, 0.6956, 0.5884, 0.7292, 0.5878, 0.765, 0.615, 0.7291, 0.6149, 0.7292, 0.5878, 0.7653, 0.5877, 0.3319, 0.3436, 0.2948, 0.3485, 0.2914, 0.3104, 0.3298, 0.3011, 0.004184, 0.3354, 0.01073, 0.3083, 0.03184, 0.3215, 0.02973, 0.3682, 0.02973, 0.3682, 0.03184, 0.3215, 0.06295, 0.3242, 0.06213, 0.3752, 0.02939, 0.3922, 0.02973, 0.3682, 0.06213, 0.3752, 0.06412, 0.4243, 0.01736, 0.08313, 0.02084, 0.04308, 0.04446, 0.03722, 0.04229, 0.07783, 0.02084, 0.04308, 0.02742, 0.01622, 0.04674, 0.006244, 0.04446, 0.03722, 0.04446, 0.03722, 0.04674, 0.006244, 0.0734, 0.004184, 0.07218, 0.03621, 0.04229, 0.07783, 0.04446, 0.03722, 0.07218, 0.03621, 0.07081, 0.07707, 0.5827, 0.3175, 0.5838, 0.3685, 0.5668, 0.3687, 0.5657, 0.3211, 0.5838, 0.3685, 0.5843, 0.4106, 0.5675, 0.4106, 0.5668, 0.3687, 0.5668, 0.3687, 0.5675, 0.4106, 0.5473, 0.4106, 0.5461, 0.3688, 0.5657, 0.3211, 0.5668, 0.3687, 0.5461, 0.3688, 0.5448, 0.3216, 0.4671, 0.3604, 0.4385, 0.3435, 0.4388, 0.3052, 0.4743, 0.3412, 0.4385, 0.3435, 0.397, 0.3413, 0.3954, 0.2988, 0.4388, 0.3052, 0.8433, 0.8518, 0.7995, 0.8525, 0.7925, 0.8245, 0.8426, 0.8213, 0.5059, 0.05188, 0.5037, 0.01379, 0.5361, 0.00579, 0.537, 0.04818, 0.8178, 0.6398, 0.791, 0.6398, 0.7929, 0.615, 0.8194, 0.615, 0.791, 0.6398, 0.7629, 0.6398, 0.765, 0.615, 0.7929, 0.615, 0.7929, 0.615, 0.765, 0.615, 0.7653, 0.5877, 0.7932, 0.5878, 0.8194, 0.615, 0.7929, 0.615, 0.7932, 0.5878, 0.8197, 0.5878, 0.8197, 0.5878, 0.7932, 0.5878, 0.7933, 0.5686, 0.8196, 0.5681, 0.7932, 0.5878, 0.7653, 0.5877, 0.7656, 0.5681, 0.7933, 0.5686, 0.7933, 0.5686, 0.7656, 0.5681, 0.7685, 0.5534, 0.7943, 0.5589, 0.8196, 0.5681, 0.7933, 0.5686, 0.7943, 0.5589, 0.8186, 0.5534, 0.537, 0.04818, 0.5361, 0.00579, 0.5602, 0.004184, 0.5609, 0.04818, 0.8426, 0.8213, 0.7925, 0.8245, 0.7998, 0.8046, 0.843, 0.798, 0.843, 0.798, 0.7998, 0.8046, 0.7925, 0.7839, 0.8426, 0.778, 0.5609, 0.04818, 0.5602, 0.004184, 0.5802, 0.00579, 0.5807, 0.04818, 0.5807, 0.04818, 0.5802, 0.00579, 0.6027, 0.007948, 0.6029, 0.04818, 0.8426, 0.778, 0.7925, 0.7839, 0.7981, 0.7563, 0.8429, 0.7554, 0.8429, 0.7554, 0.7981, 0.7563, 0.7926, 0.7377, 0.8426, 0.7333, 0.6029, 0.04818, 0.6027, 0.007948, 0.6255, 0.005842, 0.6252, 0.04818, 0.5174, 0.8568, 0.5147, 0.9022, 0.4867, 0.9023, 0.487, 0.8778, 0.5147, 0.9022, 0.5174, 0.9457, 0.487, 0.9267, 0.4867, 0.9023, 0.4867, 0.9023, 0.487, 0.9267, 0.4649, 0.9198, 0.4605, 0.9023, 0.487, 0.8778, 0.4867, 0.9023, 0.4605, 0.9023, 0.4649, 0.8849, 0.8186, 0.5148, 0.7943, 0.5102, 0.7933, 0.4962, 0.8196, 0.4966, 0.7943, 0.5102, 0.7685, 0.5148, 0.7656, 0.4965, 0.7933, 0.4962, 0.7933, 0.4962, 0.7656, 0.4965, 0.7653, 0.4751, 0.7932, 0.4752, 0.8196, 0.4966, 0.7933, 0.4962, 0.7932, 0.4752, 0.8197, 0.4752, 0.6252, 0.04818, 0.6255, 0.005842, 0.6463, 0.004262, 0.6457, 0.04818, 0.8426, 0.7333, 0.7926, 0.7377, 0.7999, 0.7201, 0.8431, 0.7132, 0.8431, 0.7132, 0.7999, 0.7201, 0.7926, 0.6948, 0.8426, 0.6876, 0.6457, 0.04818, 0.6463, 0.004262, 0.672, 0.005842, 0.6713, 0.04818, 0.4732, 0.6114, 0.4713, 0.6573, 0.4405, 0.6593, 0.4406, 0.6103, 0.4713, 0.6573, 0.4646, 0.6905, 0.4399, 0.7001, 0.4405, 0.6593, 0.4405, 0.6593, 0.4399, 0.7001, 0.4046, 0.7031, 0.4036, 0.659, 0.4406, 0.6103, 0.4405, 0.6593, 0.4036, 0.659, 0.3996, 0.5877, 0.6713, 0.04818, 0.672, 0.005842, 0.7072, 0.0138, 0.705, 0.05188, 0.8426, 0.6876, 0.7926, 0.6948, 0.7995, 0.6517, 0.8433, 0.6516, 0.5132, 0.4285, 0.5563, 0.4206, 0.5566, 0.4606, 0.5152, 0.4644, 0.8087, 0.8676, 0.8181, 0.9194, 0.7718, 0.9194, 0.7743, 0.8783, 0.6159, 0.7078, 0.6169, 0.7785, 0.5896, 0.778, 0.5898, 0.709, 0.6169, 0.7785, 0.6164, 0.824, 0.5895, 0.824, 0.5896, 0.778, 0.5896, 0.778, 0.5895, 0.824, 0.5612, 0.824, 0.561, 0.7785, 0.5898, 0.709, 0.5896, 0.778, 0.561, 0.7785, 0.5626, 0.7078, 0.8197, 0.4752, 0.7932, 0.4752, 0.7929, 0.4457, 0.8194, 0.4457, 0.7932, 0.4752, 0.7653, 0.4751, 0.765, 0.4457, 0.7929, 0.4457, 0.7929, 0.4457, 0.765, 0.4457, 0.7629, 0.4189, 0.791, 0.419, 0.8194, 0.4457, 0.7929, 0.4457, 0.791, 0.419, 0.8178, 0.419, 0.8777, 0.4748, 0.8516, 0.4752, 0.8512, 0.4459, 0.8764, 0.4459, 0.8516, 0.4752, 0.8197, 0.4752, 0.8194, 0.4457, 0.8512, 0.4459, 0.8512, 0.4459, 0.8194, 0.4457, 0.8178, 0.419, 0.8492, 0.42, 0.8764, 0.4459, 0.8512, 0.4459, 0.8492, 0.42, 0.8703, 0.4249, 0.6805, 0.7344, 0.6773, 0.7805, 0.6501, 0.7804, 0.6517, 0.731, 0.6773, 0.7805, 0.6704, 0.814, 0.6482, 0.8223, 0.6501, 0.7804, 0.6501, 0.7804, 0.6482, 0.8223, 0.6164, 0.824, 0.6169, 0.7785, 0.6517, 0.731, 0.6501, 0.7804, 0.6169, 0.7785, 0.6159, 0.7078, 0.8777, 0.5139, 0.8516, 0.514, 0.8515, 0.4966, 0.8777, 0.4964, 0.8516, 0.514, 0.8186, 0.5148, 0.8196, 0.4966, 0.8515, 0.4966, 0.8515, 0.4966, 0.8196, 0.4966, 0.8197, 0.4752, 0.8516, 0.4752, 0.8777, 0.4964, 0.8515, 0.4966, 0.8516, 0.4752, 0.8777, 0.4748, 0.8777, 0.5515, 0.8516, 0.5515, 0.8521, 0.5329, 0.8777, 0.5328, 0.8516, 0.5515, 0.8186, 0.5534, 0.8255, 0.5347, 0.8521, 0.5329, 0.8521, 0.5329, 0.8255, 0.5347, 0.8186, 0.5148, 0.8516, 0.514, 0.8777, 0.5328, 0.8521, 0.5329, 0.8516, 0.514, 0.8777, 0.5139, 0.8777, 0.5886, 0.8516, 0.5879, 0.8515, 0.5679, 0.8777, 0.5683, 0.8516, 0.5879, 0.8197, 0.5878, 0.8196, 0.5681, 0.8515, 0.5679, 0.8515, 0.5679, 0.8196, 0.5681, 0.8186, 0.5534, 0.8516, 0.5515, 0.8777, 0.5683, 0.8515, 0.5679, 0.8516, 0.5515, 0.8777, 0.5515, 0.8703, 0.6346, 0.8492, 0.639, 0.8512, 0.6149, 0.8764, 0.6152, 0.8492, 0.639, 0.8178, 0.6398, 0.8194, 0.615, 0.8512, 0.6149, 0.8512, 0.6149, 0.8194, 0.615, 0.8197, 0.5878, 0.8516, 0.5879, 0.8764, 0.6152, 0.8512, 0.6149, 0.8516, 0.5879, 0.8777, 0.5886, 0.397, 0.3413, 0.3636, 0.3424, 0.3618, 0.2983, 0.3954, 0.2988, 0.3636, 0.3424, 0.3319, 0.3436, 0.3298, 0.3011, 0.3618, 0.2983, 0.3618, 0.2983, 0.3298, 0.3011, 0.3301, 0.265, 0.3598, 0.2543, 0.3954, 0.2988, 0.3618, 0.2983, 0.3598, 0.2543, 0.3913, 0.2629, 0.05155, 0.7318, 0.03557, 0.732, 0.03558, 0.6846, 0.05088, 0.6846, 0.03557, 0.732, 0.01949, 0.7318, 0.02019, 0.6846, 0.03558, 0.6846, 0.03558, 0.6846, 0.02019, 0.6846, 0.02349, 0.6723, 0.03553, 0.671, 0.05088, 0.6846, 0.03558, 0.6846, 0.03553, 0.671, 0.04753, 0.6723, 0.08001, 0.9253, 0.1113, 0.9151, 0.1113, 0.9469, 0.07783, 0.9501, 0.1113, 0.9151, 0.1413, 0.9253, 0.1431, 0.9501, 0.1113, 0.9469, 0.03602, 0.95, 0.004184, 0.9532, 0.005692, 0.9269, 0.03575, 0.9173, 0.06946, 0.9532, 0.03602, 0.95, 0.03575, 0.9173, 0.06695, 0.9269, 0.369, 0.06598, 0.353, 0.0667, 0.3514, 0.02017, 0.3667, 0.0196, 0.353, 0.0667, 0.3369, 0.0671, 0.336, 0.02067, 0.3514, 0.02017, 0.3514, 0.02017, 0.336, 0.02067, 0.3389, 0.00929, 0.3509, 0.007778, 0.3667, 0.0196, 0.3514, 0.02017, 0.3509, 0.007778, 0.3629, 0.008451, 0.3996, 0.5877, 0.4036, 0.659, 0.375, 0.6595, 0.3726, 0.5905, 0.4036, 0.659, 0.4046, 0.7031, 0.3764, 0.7041, 0.375, 0.6595, 0.375, 0.6595, 0.3764, 0.7041, 0.3494, 0.705, 0.3477, 0.6609, 0.3726, 0.5905, 0.375, 0.6595, 0.3477, 0.6609, 0.3463, 0.5895, 0.7926, 0.6948, 0.7603, 0.6893, 0.7659, 0.6507, 0.7995, 0.6517, 0.7603, 0.6893, 0.7318, 0.6934, 0.7343, 0.6501, 0.7659, 0.6507, 0.59, 0.4189, 0.622, 0.4206, 0.6218, 0.4606, 0.59, 0.4606, 0.5563, 0.4206, 0.59, 0.4189, 0.59, 0.4606, 0.5566, 0.4606, 0.696, 0.883, 0.701, 0.9033, 0.6894, 0.907, 0.6857, 0.8813, 0.701, 0.9033, 0.701, 0.9244, 0.6919, 0.9319, 0.6894, 0.907, 0.6894, 0.907, 0.6919, 0.9319, 0.6811, 0.9299, 0.6767, 0.91, 0.6857, 0.8813, 0.6894, 0.907, 0.6767, 0.91, 0.676, 0.8884, 0.7557, 0.8865, 0.7605, 0.9023, 0.7473, 0.9047, 0.7443, 0.8848, 0.7605, 0.9023, 0.7595, 0.9184, 0.7489, 0.9237, 0.7473, 0.9047, 0.7473, 0.9047, 0.7489, 0.9237, 0.7367, 0.9217, 0.7326, 0.9062, 0.7443, 0.8848, 0.7473, 0.9047, 0.7326, 0.9062, 0.7329, 0.8897, 0.16, 0.6054, 0.1715, 0.6028, 0.1715, 0.6458, 0.1604, 0.6482, 0.1715, 0.6028, 0.1831, 0.6054, 0.1826, 0.6482, 0.1715, 0.6458, 0.1715, 0.6458, 0.1826, 0.6482, 0.1802, 0.6607, 0.1715, 0.6608, 0.1604, 0.6482, 0.1715, 0.6458, 0.1715, 0.6608, 0.1628, 0.6607, 0.07568, 0.608, 0.08667, 0.6053, 0.08666, 0.6477, 0.07614, 0.6501, 0.08667, 0.6053, 0.09767, 0.608, 0.09718, 0.6501, 0.08666, 0.6477, 0.08666, 0.6477, 0.09718, 0.6501, 0.09491, 0.6616, 0.08666, 0.6615, 0.07614, 0.6501, 0.08666, 0.6477, 0.08666, 0.6615, 0.07841, 0.6616, 0.2438, 0.7172, 0.2322, 0.7173, 0.2322, 0.67, 0.2433, 0.67, 0.2322, 0.7173, 0.2206, 0.7172, 0.2211, 0.67, 0.2322, 0.67, 0.9216, 0.899, 0.9216, 0.9159, 0.9048, 0.9122, 0.9048, 0.9051, 0.4735, 0.7609, 0.4735, 0.7733, 0.4638, 0.7695, 0.4638, 0.7634, 0.1274, 0.7287, 0.1114, 0.7285, 0.1114, 0.682, 0.1267, 0.6823, 0.1114, 0.7285, 0.09536, 0.7287, 0.09604, 0.6823, 0.1114, 0.682, 0.878, 0.8676, 0.8935, 0.8676, 0.8914, 0.8935, 0.8845, 0.8935, 0.1267, 0.6823, 0.1114, 0.682, 0.1114, 0.67, 0.1234, 0.6712, 0.9873, 0.4654, 0.9763, 0.4655, 0.9763, 0.419, 0.9869, 0.4189, 0.9763, 0.4655, 0.9653, 0.4654, 0.9658, 0.4189, 0.9763, 0.419, 0.8757, 0.8524, 0.8757, 0.8386, 0.8882, 0.8428, 0.8882, 0.849, 0.6857, 0.8813, 0.676, 0.8884, 0.6674, 0.8686, 0.6727, 0.8647, 0.3802, 0.7741, 0.3641, 0.7739, 0.3641, 0.7266, 0.3795, 0.727, 0.3641, 0.7739, 0.3481, 0.7741, 0.3488, 0.727, 0.3641, 0.7266, 0.633, 0.9499, 0.633, 0.9728, 0.6197, 0.9629, 0.6197, 0.9548, 0.3795, 0.727, 0.3641, 0.7266, 0.3641, 0.7134, 0.3761, 0.7149, 0.394, 0.9682, 0.364, 0.9581, 0.3641, 0.8672, 0.3816, 0.8681, 0.364, 0.9581, 0.3328, 0.9682, 0.3465, 0.8681, 0.3641, 0.8672, 0.3641, 0.8672, 0.3465, 0.8681, 0.3481, 0.7741, 0.3641, 0.7739, 0.3816, 0.8681, 0.3641, 0.8672, 0.3641, 0.7739, 0.3802, 0.7741, 0.2564, 0.9124, 0.2327, 0.9028, 0.2323, 0.8108, 0.2451, 0.8114, 0.2327, 0.9028, 0.2129, 0.9124, 0.2198, 0.8114, 0.2323, 0.8108, 0.2323, 0.8108, 0.2198, 0.8114, 0.2206, 0.7172, 0.2322, 0.7173, 0.2451, 0.8114, 0.2323, 0.8108, 0.2322, 0.7173, 0.2438, 0.7172, 0.1523, 0.4238, 0.1721, 0.4291, 0.1716, 0.5178, 0.1592, 0.52, 0.1721, 0.4291, 0.1958, 0.4238, 0.1845, 0.52, 0.1716, 0.5178, 0.1716, 0.5178, 0.1845, 0.52, 0.1831, 0.6054, 0.1715, 0.6028, 0.1592, 0.52, 0.1716, 0.5178, 0.1715, 0.6028, 0.16, 0.6054, 0.06695, 0.9269, 0.03575, 0.9173, 0.03557, 0.8254, 0.05311, 0.8259, 0.03575, 0.9173, 0.005692, 0.9269, 0.01802, 0.8259, 0.03557, 0.8254, 0.03557, 0.8254, 0.01802, 0.8259, 0.01949, 0.7318, 0.03557, 0.732, 0.05311, 0.8259, 0.03557, 0.8254, 0.03557, 0.732, 0.05155, 0.7318, 0.995, 0.663, 0.976, 0.6532, 0.9763, 0.5599, 0.9881, 0.5604, 0.976, 0.6532, 0.9537, 0.663, 0.9641, 0.5604, 0.9763, 0.5599, 0.9763, 0.5599, 0.9641, 0.5604, 0.9653, 0.4654, 0.9763, 0.4655, 0.9881, 0.5604, 0.9763, 0.5599, 0.9763, 0.4655, 0.9873, 0.4654, 0.1413, 0.9253, 0.1113, 0.9151, 0.1114, 0.8226, 0.1289, 0.8235, 0.1113, 0.9151, 0.08001, 0.9253, 0.09378, 0.8235, 0.1114, 0.8226, 0.1114, 0.8226, 0.09378, 0.8235, 0.09536, 0.7287, 0.1114, 0.7285, 0.1289, 0.8235, 0.1114, 0.8226, 0.1114, 0.7285, 0.1274, 0.7287, 0.06412, 0.4243, 0.08632, 0.4297, 0.08663, 0.5196, 0.07451, 0.5218, 0.08632, 0.4297, 0.1054, 0.4243, 0.0985, 0.5218, 0.08663, 0.5196, 0.08663, 0.5196, 0.0985, 0.5218, 0.09767, 0.608, 0.08667, 0.6053, 0.07451, 0.5218, 0.08663, 0.5196, 0.08667, 0.6053, 0.07568, 0.608, 0.3913, 0.2629, 0.3598, 0.2543, 0.3563, 0.1609, 0.3739, 0.1608, 0.3598, 0.2543, 0.3301, 0.265, 0.3388, 0.1621, 0.3563, 0.1609, 0.3563, 0.1609, 0.3388, 0.1621, 0.3369, 0.0671, 0.353, 0.0667, 0.3739, 0.1608, 0.3563, 0.1609, 0.353, 0.0667, 0.369, 0.06598, 0.397, 0.3413, 0.3987, 0.4284, 0.3668, 0.4274, 0.3636, 0.3424, 0.3987, 0.4284, 0.3979, 0.5102, 0.3691, 0.4911, 0.3668, 0.4274, 0.3668, 0.4274, 0.3691, 0.4911, 0.3426, 0.5122, 0.3365, 0.4306, 0.3636, 0.3424, 0.3668, 0.4274, 0.3365, 0.4306, 0.3319, 0.3436, 0.6836, 0.4828, 0.6872, 0.5518, 0.6571, 0.5489, 0.6589, 0.4644, 0.6872, 0.5518, 0.6846, 0.6424, 0.6545, 0.6405, 0.6571, 0.5489, 0.6571, 0.5489, 0.6545, 0.6405, 0.617, 0.6299, 0.6203, 0.5468, 0.6589, 0.4644, 0.6571, 0.5489, 0.6203, 0.5468, 0.6218, 0.4606, 0.6218, 0.4606, 0.6203, 0.5468, 0.5899, 0.5446, 0.59, 0.4606, 0.6203, 0.5468, 0.617, 0.6299, 0.5899, 0.6091, 0.5899, 0.5446, 0.5899, 0.5446, 0.5899, 0.6091, 0.5616, 0.6299, 0.558, 0.5468, 0.59, 0.4606, 0.5899, 0.5446, 0.558, 0.5468, 0.5566, 0.4606, 0.4671, 0.3604, 0.4739, 0.4294, 0.4398, 0.4287, 0.4385, 0.3435, 0.4739, 0.4294, 0.4743, 0.5197, 0.4403, 0.5202, 0.4398, 0.4287, 0.4398, 0.4287, 0.4403, 0.5202, 0.3979, 0.5102, 0.3987, 0.4284, 0.4385, 0.3435, 0.4398, 0.4287, 0.3987, 0.4284, 0.397, 0.3413, 0.5807, 0.04818, 0.5816, 0.1376, 0.5625, 0.1369, 0.5609, 0.04818, 0.5816, 0.1376, 0.5819, 0.2399, 0.564, 0.2309, 0.5625, 0.1369, 0.5625, 0.1369, 0.564, 0.2309, 0.5422, 0.2299, 0.5396, 0.1366, 0.5609, 0.04818, 0.5625, 0.1369, 0.5396, 0.1366, 0.537, 0.04818, 0.01073, 0.3083, 0.00868, 0.2445, 0.03472, 0.2408, 0.03184, 0.3215, 0.00868, 0.2445, 0.01238, 0.1641, 0.0384, 0.1586, 0.03472, 0.2408, 0.03472, 0.2408, 0.0384, 0.1586, 0.06817, 0.1578, 0.06548, 0.2407, 0.03184, 0.3215, 0.03472, 0.2408, 0.06548, 0.2407, 0.06295, 0.3242, 0.6252, 0.04818, 0.6245, 0.1376, 0.6029, 0.1366, 0.6029, 0.04818, 0.6245, 0.1376, 0.6242, 0.2399, 0.603, 0.2263, 0.6029, 0.1366, 0.6029, 0.1366, 0.603, 0.2263, 0.5819, 0.2399, 0.5816, 0.1376, 0.6029, 0.04818, 0.6029, 0.1366, 0.5816, 0.1376, 0.5807, 0.04818, 0.06295, 0.3242, 0.06548, 0.2407, 0.08847, 0.2407, 0.08683, 0.3242, 0.06548, 0.2407, 0.06817, 0.1578, 0.09022, 0.1578, 0.08847, 0.2407, 0.08847, 0.2407, 0.09022, 0.1578, 0.1085, 0.1578, 0.1076, 0.2407, 0.08683, 0.3242, 0.08847, 0.2407, 0.1076, 0.2407, 0.1066, 0.3242, 0.6713, 0.04818, 0.6688, 0.1366, 0.6443, 0.1369, 0.6457, 0.04818, 0.6688, 0.1366, 0.6662, 0.2299, 0.6428, 0.2309, 0.6443, 0.1369, 0.6443, 0.1369, 0.6428, 0.2309, 0.6242, 0.2399, 0.6245, 0.1376, 0.6457, 0.04818, 0.6443, 0.1369, 0.6245, 0.1376, 0.6252, 0.04818, 0.1066, 0.3242, 0.1076, 0.2407, 0.1289, 0.2407, 0.1288, 0.3242, 0.1076, 0.2407, 0.1085, 0.1578, 0.129, 0.1578, 0.1289, 0.2407, 0.1289, 0.2407, 0.129, 0.1578, 0.1496, 0.1578, 0.1504, 0.2407, 0.1288, 0.3242, 0.1289, 0.2407, 0.1504, 0.2407, 0.1511, 0.3242, 0.7281, 0.06977, 0.7306, 0.139, 0.7022, 0.1373, 0.705, 0.05188, 0.7306, 0.139, 0.7268, 0.2295, 0.6985, 0.2298, 0.7022, 0.1373, 0.7022, 0.1373, 0.6985, 0.2298, 0.6662, 0.2299, 0.6688, 0.1366, 0.705, 0.05188, 0.7022, 0.1373, 0.6688, 0.1366, 0.6713, 0.04818, 0.1511, 0.3242, 0.1504, 0.2407, 0.1702, 0.2407, 0.1717, 0.3242, 0.1504, 0.2407, 0.1496, 0.1578, 0.1686, 0.1578, 0.1702, 0.2407, 0.1702, 0.2407, 0.1686, 0.1578, 0.1922, 0.1578, 0.1947, 0.2407, 0.1717, 0.3242, 0.1702, 0.2407, 0.1947, 0.2407, 0.1972, 0.3242, 0.3319, 0.3436, 0.3365, 0.4306, 0.2997, 0.4336, 0.2948, 0.3485, 0.3365, 0.4306, 0.3426, 0.5122, 0.3054, 0.5249, 0.2997, 0.4336, 0.2997, 0.4336, 0.3054, 0.5249, 0.2752, 0.5267, 0.2695, 0.4365, 0.2948, 0.3485, 0.2997, 0.4336, 0.2695, 0.4365, 0.2707, 0.3672, 0.1972, 0.3242, 0.1947, 0.2407, 0.2281, 0.2408, 0.231, 0.3215, 0.1947, 0.2407, 0.1922, 0.1578, 0.2245, 0.1586, 0.2281, 0.2408, 0.2281, 0.2408, 0.2245, 0.1586, 0.2528, 0.1641, 0.2565, 0.2445, 0.231, 0.3215, 0.2281, 0.2408, 0.2565, 0.2445, 0.254, 0.3083, 0.537, 0.04818, 0.5396, 0.1366, 0.5088, 0.1373, 0.5059, 0.05188, 0.5396, 0.1366, 0.5422, 0.2299, 0.5124, 0.2298, 0.5088, 0.1373, 0.5088, 0.1373, 0.5124, 0.2298, 0.4864, 0.2295, 0.4827, 0.139, 0.5059, 0.05188, 0.5088, 0.1373, 0.4827, 0.139, 0.4848, 0.06977, 0.5566, 0.4606, 0.558, 0.5468, 0.5169, 0.5489, 0.5152, 0.4644, 0.558, 0.5468, 0.5616, 0.6299, 0.5196, 0.6405, 0.5169, 0.5489, 0.5169, 0.5489, 0.5196, 0.6405, 0.4853, 0.6424, 0.4827, 0.5518, 0.5152, 0.4644, 0.5169, 0.5489, 0.4827, 0.5518, 0.4871, 0.4828, 0.9456, 0.0885, 0.9378, 0.08207, 0.9418, 0.02495, 0.9492, 0.03123, 0.9378, 0.08207, 0.9262, 0.07301, 0.9307, 0.01639, 0.9418, 0.02495, 0.9418, 0.02495, 0.9307, 0.01639, 0.9326, 0.004184, 0.9408, 0.009306, 0.9492, 0.03123, 0.9418, 0.02495, 0.9408, 0.009306, 0.9471, 0.01581, 0.6846, 0.6424, 0.6822, 0.697, 0.6534, 0.693, 0.6545, 0.6405, 0.6822, 0.697, 0.6805, 0.7344, 0.6517, 0.731, 0.6534, 0.693, 0.6534, 0.693, 0.6517, 0.731, 0.6159, 0.7078, 0.6235, 0.6682, 0.6545, 0.6405, 0.6534, 0.693, 0.6235, 0.6682, 0.617, 0.6299, 0.1747, 0.8982, 0.1882, 0.8982, 0.1906, 0.9537, 0.1777, 0.9536, 0.1882, 0.8982, 0.2027, 0.8988, 0.2045, 0.9541, 0.1906, 0.9537, 0.1906, 0.9537, 0.2045, 0.9541, 0.2025, 0.9688, 0.1919, 0.9701, 0.1777, 0.9536, 0.1906, 0.9537, 0.1919, 0.9701, 0.1815, 0.9683, 0.4743, 0.5197, 0.4737, 0.5742, 0.441, 0.5726, 0.4403, 0.5202, 0.4737, 0.5742, 0.4732, 0.6114, 0.4406, 0.6103, 0.441, 0.5726, 0.441, 0.5726, 0.4406, 0.6103, 0.3996, 0.5877, 0.4064, 0.5486, 0.4403, 0.5202, 0.441, 0.5726, 0.4064, 0.5486, 0.3979, 0.5102, 0.5819, 0.2399, 0.577, 0.2852, 0.5646, 0.2845, 0.564, 0.2309, 0.577, 0.2852, 0.5827, 0.3175, 0.5657, 0.3211, 0.5646, 0.2845, 0.5646, 0.2845, 0.5657, 0.3211, 0.5448, 0.3216, 0.5437, 0.2843, 0.564, 0.2309, 0.5646, 0.2845, 0.5437, 0.2843, 0.5422, 0.2299, 0.01238, 0.1641, 0.01534, 0.116, 0.04071, 0.1106, 0.0384, 0.1586, 0.01534, 0.116, 0.01736, 0.08313, 0.04229, 0.07783, 0.04071, 0.1106, 0.04071, 0.1106, 0.04229, 0.07783, 0.07081, 0.07707, 0.06974, 0.1098, 0.0384, 0.1586, 0.04071, 0.1106, 0.06974, 0.1098, 0.06817, 0.1578, 0.6242, 0.2399, 0.6292, 0.2852, 0.6235, 0.286, 0.6181, 0.2698, 0.6292, 0.2852, 0.6235, 0.3175, 0.6179, 0.3012, 0.6235, 0.286, 0.8667, 0.7098, 0.8671, 0.7254, 0.8542, 0.7198, 0.8516, 0.7091, 0.8671, 0.6938, 0.8667, 0.7098, 0.8516, 0.7091, 0.8542, 0.6991, 0.06817, 0.1578, 0.06974, 0.1098, 0.09124, 0.1098, 0.09022, 0.1578, 0.06974, 0.1098, 0.07081, 0.07707, 0.09194, 0.07707, 0.09124, 0.1098, 0.09124, 0.1098, 0.09194, 0.07707, 0.1095, 0.07707, 0.1091, 0.1098, 0.09022, 0.1578, 0.09124, 0.1098, 0.1091, 0.1098, 0.1085, 0.1578, 0.6662, 0.2299, 0.6647, 0.2843, 0.6423, 0.2845, 0.6428, 0.2309, 0.6647, 0.2843, 0.6636, 0.3216, 0.6412, 0.3211, 0.6423, 0.2845, 0.6423, 0.2845, 0.6412, 0.3211, 0.6235, 0.3175, 0.6292, 0.2852, 0.6428, 0.2309, 0.6423, 0.2845, 0.6292, 0.2852, 0.6242, 0.2399, 0.1085, 0.1578, 0.1091, 0.1098, 0.129, 0.1098, 0.129, 0.1578, 0.1091, 0.1098, 0.1095, 0.07707, 0.1291, 0.07707, 0.129, 0.1098, 0.129, 0.1098, 0.1291, 0.07707, 0.1488, 0.07707, 0.1491, 0.1098, 0.129, 0.1578, 0.129, 0.1098, 0.1491, 0.1098, 0.1496, 0.1578, 0.7268, 0.2295, 0.7238, 0.2839, 0.6962, 0.2843, 0.6985, 0.2298, 0.7238, 0.2839, 0.7217, 0.3212, 0.6946, 0.3215, 0.6962, 0.2843, 0.6962, 0.2843, 0.6946, 0.3215, 0.6636, 0.3216, 0.6647, 0.2843, 0.6985, 0.2298, 0.6962, 0.2843, 0.6647, 0.2843, 0.6662, 0.2299, 0.1496, 0.1578, 0.1491, 0.1098, 0.1677, 0.1098, 0.1686, 0.1578, 0.1491, 0.1098, 0.1488, 0.07707, 0.167, 0.07707, 0.1677, 0.1098, 0.1677, 0.1098, 0.167, 0.07707, 0.1896, 0.07707, 0.1907, 0.1098, 0.1686, 0.1578, 0.1677, 0.1098, 0.1907, 0.1098, 0.1922, 0.1578, 0.3426, 0.5122, 0.3375, 0.551, 0.3084, 0.5772, 0.3054, 0.5249, 0.3375, 0.551, 0.3463, 0.5895, 0.3113, 0.6148, 0.3084, 0.5772, 0.3084, 0.5772, 0.3113, 0.6148, 0.2824, 0.6181, 0.2795, 0.581, 0.3054, 0.5249, 0.3084, 0.5772, 0.2795, 0.581, 0.2752, 0.5267, 0.1922, 0.1578, 0.1907, 0.1098, 0.2222, 0.1106, 0.2245, 0.1586, 0.1907, 0.1098, 0.1896, 0.07707, 0.2206, 0.07783, 0.2222, 0.1106, 0.2222, 0.1106, 0.2206, 0.07783, 0.2478, 0.08313, 0.2498, 0.116, 0.2245, 0.1586, 0.2222, 0.1106, 0.2498, 0.116, 0.2528, 0.1641, 0.5422, 0.2299, 0.5437, 0.2843, 0.5147, 0.2843, 0.5124, 0.2298, 0.5437, 0.2843, 0.5448, 0.3216, 0.5163, 0.3215, 0.5147, 0.2843, 0.5147, 0.2843, 0.5163, 0.3215, 0.4913, 0.3212, 0.4893, 0.2839, 0.5124, 0.2298, 0.5147, 0.2843, 0.4893, 0.2839, 0.4864, 0.2295, 0.5616, 0.6299, 0.5546, 0.6682, 0.5207, 0.693, 0.5196, 0.6405, 0.5546, 0.6682, 0.5626, 0.7078, 0.5224, 0.731, 0.5207, 0.693, 0.5207, 0.693, 0.5224, 0.731, 0.4896, 0.7344, 0.4879, 0.697, 0.5196, 0.6405, 0.5207, 0.693, 0.4879, 0.697, 0.4853, 0.6424, 0.8563, 0.685, 0.8518, 0.6762, 0.8647, 0.6746, 0.8673, 0.6854, 0.8518, 0.6762, 0.8516, 0.665, 0.8615, 0.661, 0.8647, 0.6746, 0.8647, 0.6746, 0.8615, 0.661, 0.8722, 0.6601, 0.877, 0.6702, 0.8673, 0.6854, 0.8647, 0.6746, 0.877, 0.6702, 0.877, 0.6801, 0.4538, 0.7749, 0.4392, 0.7756, 0.4415, 0.7261, 0.4554, 0.7256, 0.4392, 0.7756, 0.4257, 0.7756, 0.4286, 0.7262, 0.4415, 0.7261, 0.8587, 0.6482, 0.8729, 0.6498, 0.8722, 0.6601, 0.8615, 0.661, 0.4554, 0.7256, 0.4415, 0.7261, 0.4426, 0.7134, 0.4533, 0.7141, 0.3203, 0.7808, 0.3069, 0.7796, 0.3097, 0.7256, 0.3225, 0.7269, 0.3069, 0.7796, 0.2921, 0.7808, 0.2955, 0.7269, 0.3097, 0.7256, 0.3097, 0.7256, 0.2955, 0.7269, 0.2988, 0.7151, 0.3097, 0.7134, 0.3225, 0.7269, 0.3097, 0.7256, 0.3097, 0.7134, 0.3199, 0.7151, 0.9211, 0.6921, 0.9317, 0.6831, 0.9354, 0.7418, 0.9252, 0.7503, 0.9317, 0.6831, 0.9421, 0.6743, 0.9454, 0.7332, 0.9354, 0.7418, 0.9354, 0.7418, 0.9454, 0.7332, 0.944, 0.7486, 0.9362, 0.7565, 0.9252, 0.7503, 0.9354, 0.7418, 0.9362, 0.7565, 0.9282, 0.762, 0.7765, 0.3746, 0.7859, 0.3734, 0.7822, 0.386, 0.772, 0.3848, 0.7859, 0.3734, 0.797, 0.377, 0.797, 0.3877, 0.7822, 0.386, 0.7822, 0.386, 0.797, 0.3877, 0.7947, 0.3981, 0.783, 0.3991, 0.772, 0.3848, 0.7822, 0.386, 0.783, 0.3991, 0.7741, 0.3958, 0.8841, 0.09975, 0.8731, 0.09162, 0.8759, 0.02713, 0.8864, 0.0351, 0.8731, 0.09162, 0.8619, 0.08337, 0.8652, 0.01943, 0.8759, 0.02713, 0.8759, 0.02713, 0.8652, 0.01943, 0.8682, 0.004184, 0.8766, 0.00838, 0.8864, 0.0351, 0.8759, 0.02713, 0.8766, 0.00838, 0.8848, 0.01646, 0.9872, 0.7372, 0.9725, 0.7356, 0.9745, 0.6864, 0.9885, 0.688, 0.9725, 0.7356, 0.9592, 0.733, 0.9618, 0.6841, 0.9745, 0.6864, 0.9745, 0.6864, 0.9618, 0.6841, 0.9656, 0.6713, 0.9758, 0.6716, 0.9885, 0.688, 0.9745, 0.6864, 0.9758, 0.6716, 0.9865, 0.6744, 0.7924, 0.2868, 0.8045, 0.2785, 0.8076, 0.3416, 0.796, 0.3493, 0.8045, 0.2785, 0.8127, 0.2726, 0.8155, 0.3358, 0.8076, 0.3416, 0.8076, 0.3416, 0.8155, 0.3358, 0.8132, 0.3544, 0.8065, 0.3611, 0.796, 0.3493, 0.8076, 0.3416, 0.8065, 0.3611, 0.7979, 0.365, 0.886, 0.4693, 0.9217, 0.4525, 0.9238, 0.5628, 0.9108, 0.573, 0.9217, 0.4525, 0.9454, 0.4189, 0.9358, 0.5518, 0.9238, 0.5628, 0.9238, 0.5628, 0.9358, 0.5518, 0.9421, 0.6743, 0.9317, 0.6831, 0.9108, 0.573, 0.9238, 0.5628, 0.9317, 0.6831, 0.9211, 0.6921, 0.3244, 0.9958, 0.2998, 0.9808, 0.3015, 0.8896, 0.3161, 0.892, 0.2998, 0.9808, 0.2695, 0.9958, 0.2851, 0.892, 0.3015, 0.8896, 0.3015, 0.8896, 0.2851, 0.892, 0.2921, 0.7808, 0.3069, 0.7796, 0.3161, 0.892, 0.3015, 0.8896, 0.3069, 0.7796, 0.3203, 0.7808, 0.4554, 0.9783, 0.428, 0.9687, 0.4344, 0.8773, 0.4504, 0.8773, 0.428, 0.9687, 0.4024, 0.9795, 0.4197, 0.878, 0.4344, 0.8773, 0.4344, 0.8773, 0.4197, 0.878, 0.4257, 0.7756, 0.4392, 0.7756, 0.4504, 0.8773, 0.4344, 0.8773, 0.4392, 0.7756, 0.4538, 0.7749, 0.9492, 0.3376, 0.9301, 0.3088, 0.9294, 0.1993, 0.9384, 0.2076, 0.9301, 0.3088, 0.8948, 0.294, 0.9154, 0.1892, 0.9294, 0.1993, 0.9294, 0.1993, 0.9154, 0.1892, 0.9262, 0.07301, 0.9378, 0.08207, 0.9384, 0.2076, 0.9294, 0.1993, 0.9378, 0.08207, 0.9456, 0.0885, 0.7583, 0.04407, 0.7951, 0.03206, 0.7981, 0.1549, 0.7835, 0.164, 0.7951, 0.03206, 0.8155, 0.004184, 0.8076, 0.1472, 0.7981, 0.1549, 0.7981, 0.1549, 0.8076, 0.1472, 0.8127, 0.2726, 0.8045, 0.2785, 0.7835, 0.164, 0.7981, 0.1549, 0.8045, 0.2785, 0.7924, 0.2868, 0.9885, 0.9435, 0.9593, 0.9306, 0.9681, 0.8325, 0.9844, 0.8349, 0.7389, 0.07004, 0.7583, 0.04407, 0.7835, 0.164, 0.7729, 0.1718, 0.9681, 0.8325, 0.9537, 0.8303, 0.9592, 0.733, 0.9725, 0.7356, 0.9844, 0.8349, 0.9681, 0.8325, 0.9725, 0.7356, 0.9872, 0.7372, 0.8864, 0.3736, 0.8612, 0.3413, 0.8674, 0.218, 0.88, 0.2283, 0.8612, 0.3413, 0.8238, 0.3274, 0.8536, 0.2088, 0.8674, 0.218, 0.8674, 0.218, 0.8536, 0.2088, 0.8619, 0.08337, 0.8731, 0.09162, 0.88, 0.2283, 0.8674, 0.218, 0.8731, 0.09162, 0.8841, 0.09975, 0.1515, 0.67, 0.1771, 0.6814, 0.1833, 0.7891, 0.1686, 0.7883, 0.1771, 0.6814, 0.2045, 0.671, 0.1992, 0.7889, 0.1833, 0.7891, 0.1833, 0.7891, 0.1992, 0.7889, 0.2027, 0.8988, 0.1882, 0.8982, 0.1686, 0.7883, 0.1833, 0.7891, 0.1882, 0.8982, 0.1747, 0.8982, 0.8248, 0.3865, 0.8337, 0.382, 0.8347, 0.3932, 0.8238, 0.3965, 0.8337, 0.382, 0.8443, 0.3834, 0.8476, 0.3928, 0.8347, 0.3932, 0.8347, 0.3932, 0.8476, 0.3928, 0.8476, 0.4041, 0.8377, 0.4073, 0.8238, 0.3965, 0.8347, 0.3932, 0.8377, 0.4073, 0.8281, 0.4072, 0.643, 0.9351, 0.6195, 0.9306, 0.6253, 0.8925, 0.6427, 0.8936, 0.6195, 0.9306, 0.5946, 0.9351, 0.6077, 0.8936, 0.6253, 0.8925, 0.6253, 0.8925, 0.6077, 0.8936, 0.6167, 0.8632, 0.6308, 0.8568, 0.6427, 0.8936, 0.6253, 0.8925, 0.6308, 0.8568, 0.643, 0.8631, 0.5841, 0.8568, 0.5808, 0.9004, 0.5534, 0.9002, 0.5543, 0.8757, 0.5808, 0.9004, 0.5841, 0.9457, 0.5543, 0.9247, 0.5534, 0.9002, 0.5534, 0.9002, 0.5543, 0.9247, 0.5326, 0.9175, 0.5279, 0.9001, 0.5543, 0.8757, 0.5534, 0.9002, 0.5279, 0.9001, 0.5326, 0.8826, 0.7582, 0.9361, 0.7524, 0.959, 0.7359, 0.9643, 0.739, 0.9481, 0.7524, 0.959, 0.7582, 0.9805, 0.739, 0.9802, 0.7359, 0.9643, 0.7359, 0.9643, 0.739, 0.9802, 0.7229, 0.9805, 0.7182, 0.9693, 0.739, 0.9481, 0.7359, 0.9643, 0.7182, 0.9693, 0.7229, 0.9563, 0.739, 0.3778, 0.7486, 0.3734, 0.7512, 0.3869, 0.7389, 0.3893, 0.7486, 0.3734, 0.7592, 0.3738, 0.7636, 0.3844, 0.7512, 0.3869, 0.7512, 0.3869, 0.7636, 0.3844, 0.7636, 0.3958, 0.7539, 0.4003, 0.7389, 0.3893, 0.7512, 0.3869, 0.7539, 0.4003, 0.7434, 0.3999, 0.6235, 0.3175, 0.603, 0.3259, 0.603, 0.3068, 0.6179, 0.3012, 0.603, 0.3259, 0.5827, 0.3175, 0.5881, 0.3012, 0.603, 0.3068, 0.8679, 0.7885, 0.8679, 0.8034, 0.8543, 0.8002, 0.8516, 0.7891, 0.8669, 0.7736, 0.8679, 0.7885, 0.8516, 0.7891, 0.8535, 0.7778, 0.5819, 0.2399, 0.603, 0.2263, 0.603, 0.2633, 0.5879, 0.2698, 0.603, 0.2263, 0.6242, 0.2399, 0.6181, 0.2698, 0.603, 0.2633, 0.8673, 0.8254, 0.8673, 0.8414, 0.8541, 0.8385, 0.8516, 0.8269, 0.8671, 0.8118, 0.8673, 0.8254, 0.8516, 0.8269, 0.854, 0.8163, 0.5827, 0.3175, 0.577, 0.2852, 0.5826, 0.286, 0.5881, 0.3012, 0.577, 0.2852, 0.5819, 0.2399, 0.5879, 0.2698, 0.5826, 0.286, 0.8666, 0.7488, 0.867, 0.7653, 0.8543, 0.7603, 0.8516, 0.7501, 0.867, 0.7337, 0.8666, 0.7488, 0.8516, 0.7501, 0.8543, 0.7396, 0.8102, 0.4081, 0.8054, 0.408, 0.8064, 0.4029, 0.8102, 0.4024, 0.696, 0.883, 0.6857, 0.8813, 0.6964, 0.8568, 0.701, 0.8575, 0.3667, 0.0196, 0.3629, 0.008451, 0.3769, 0.004184, 0.3786, 0.009239, 0.892, 0.3958, 0.88, 0.3958, 0.8823, 0.382, 0.8878, 0.382, 0.4638, 0.7817, 0.4695, 0.7817, 0.4695, 0.7885, 0.465, 0.7879, 0.6679, 0.9709, 0.6535, 0.9716, 0.66, 0.947, 0.6679, 0.9467, 0.8885, 0.7736, 0.8885, 0.7875, 0.8763, 0.7855, 0.8763, 0.7779, 0.6934, 0.9698, 0.6784, 0.9698, 0.6828, 0.9467, 0.691, 0.9467, 0.4692, 0.7969, 0.4692, 0.8038, 0.4642, 0.8022, 0.4638, 0.7968, 0.8717, 0.399, 0.8559, 0.399, 0.8612, 0.382, 0.8682, 0.382, 0.676, 0.8884, 0.6767, 0.91, 0.6537, 0.9046, 0.6535, 0.895, 0.8757, 0.8118, 0.8876, 0.8118, 0.8837, 0.8302, 0.8784, 0.8302, 0.8101, 0.3941, 0.8054, 0.3941, 0.8064, 0.3889, 0.8101, 0.3883, 0.05088, 0.6846, 0.04753, 0.6723, 0.06085, 0.67, 0.06226, 0.6752, 0.7557, 0.8865, 0.7443, 0.8848, 0.7557, 0.8676, 0.7605, 0.8683, 0.9048, 0.8877, 0.9048, 0.8676, 0.9199, 0.8739, 0.9199, 0.8823, 0.8054, 0.3734, 0.8107, 0.3734, 0.8107, 0.38, 0.8065, 0.3793, 0.8926, 0.9048, 0.8926, 0.9217, 0.878, 0.9144, 0.878, 0.9062, 0.4727, 0.7376, 0.4727, 0.7525, 0.4638, 0.7496, 0.4638, 0.7424, 0.7443, 0.8848, 0.7329, 0.8897, 0.7271, 0.8763, 0.7326, 0.8739, 0.4685, 0.8123, 0.4685, 0.8178, 0.4642, 0.8165, 0.4638, 0.8122, 0.5946, 0.972, 0.5946, 0.9499, 0.6092, 0.9552, 0.6092, 0.9631, 0.7329, 0.8897, 0.7326, 0.9062, 0.717, 0.8997, 0.7171, 0.8938, 0.4638, 0.7292, 0.4638, 0.7134, 0.4731, 0.7189, 0.4731, 0.7246])
me_cube.materials.append(mat_body)
me_cube.materials.append(mat_beak)
me_cube.use_mirror_vertex_groups = False
me_cube.update()

# ---- objects
ob_cube = bpy.data.objects.new('Cube', me_cube)

# ---- transforms, parenting, visibility, modifiers, constraints
ob_cube.location = (0.0, 0.0, 0.0)
ob_cube.lock_rotations_4d = False
ob_cube.empty_display_type = 'ARROWS'
ob_cube.lineart.crease_threshold = 0.0

# ---- collection membership
col_collection.objects.link(ob_cube)

# ---- scene / render settings (as saved in the file)
scene.frame_start = 1; scene.frame_end = 250; scene.frame_set(1)
scene.render.engine = 'BLENDER_EEVEE_NEXT'
scene.cycles.sampling_pattern = 'TABULATED_SOBOL'
scene.cycles.use_light_tree = False
scene.view_settings.view_transform = 'Filmic'
bpy.context.view_layer.update()

# ---- added for rendering (the .blend has no active camera and no usable light): camera, sun
cam_auto = bpy.data.cameras.new('AutoCamera')
cam_auto.lens = 50.0
cam_auto.sensor_width = 36.0
cam_auto.clip_end = 1000.0
ob_auto_camera = bpy.data.objects.new('AutoCamera', cam_auto)
scene.collection.objects.link(ob_auto_camera)
ob_auto_camera.location = (4.24047, -5.4913, 3.37713)
ob_auto_camera.rotation_euler = (1.09748, -7.21219e-08, 0.694738)
scene.camera = ob_auto_camera
light_auto_sun = bpy.data.lights.new('AutoSun', 'SUN')
light_auto_sun.energy = 3.0
light_auto_sun.angle = 0.0523599
ob_auto_sun = bpy.data.objects.new('AutoSun', light_auto_sun)
scene.collection.objects.link(ob_auto_sun)
ob_auto_sun.rotation_euler = (0.872665, 0.174533, 0.523599)
bpy.context.view_layer.update()
